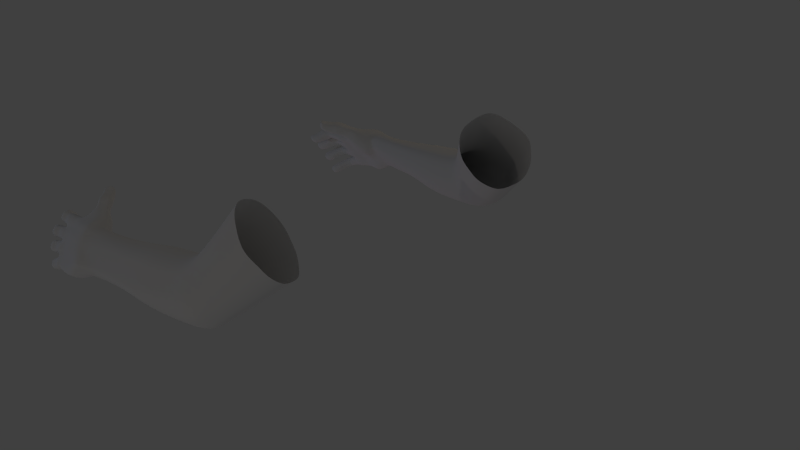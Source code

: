 # Source: FPS_arms.blend.blend  (saved by Blender 2.74.0; exported with 4.5.12 LTS)
import bpy
from mathutils import Matrix  # noqa: F401  (used for matrix-valued properties, if any)

bpy.ops.wm.read_factory_settings(use_empty=True)
scene = bpy.context.scene
scene.name = 'Scene'

# ---- collections
col_collection_1 = bpy.data.collections.new('Collection 1'); scene.collection.children.link(col_collection_1)

# ---- world
world_world = bpy.data.worlds.new('World'); scene.world = world_world
world_world.color = (0.05088, 0.05088, 0.05088)
world_world.use_sun_shadow = False
world_world.sun_shadow_jitter_overblur = 0.0
world_world.cycles.sampling_method = 'MANUAL'
world_world.cycles.sample_map_resolution = 256

# ---- cameras
cam_camera = bpy.data.cameras.new('Camera')
cam_camera.clip_end = 100.0
cam_camera.lens = 35.0
cam_camera.sensor_width = 32.0
cam_camera.sensor_height = 18.0
cam_camera.ortho_scale = 7.314
cam_camera.dof.focus_distance = 0.0
cam_camera.dof.aperture_fstop = 128.0

# ---- lights
light_lamp_005 = bpy.data.lights.new('Lamp.005', 'POINT')
light_lamp_005.color = (1.0, 0.8903, 0.8085)
light_lamp_005.transmission_factor = 0.0
light_lamp_005.cutoff_distance = 30.0
light_lamp_005.energy = 100.0
light_lamp_005.shadow_buffer_clip_start = 1.001
light_lamp_005.shadow_soft_size = 0.1
light_lamp_005.shadow_maximum_resolution = 0.006
light_lamp_005.use_absolute_resolution = True
light_lamp_005.cycles.use_multiple_importance_sampling = False
light_lamp_004 = bpy.data.lights.new('Lamp.004', 'POINT')
light_lamp_004.color = (0.3911, 0.5704, 1.0)
light_lamp_004.transmission_factor = 0.0
light_lamp_004.cutoff_distance = 30.0
light_lamp_004.energy = 100.0
light_lamp_004.shadow_buffer_clip_start = 1.001
light_lamp_004.shadow_soft_size = 0.1
light_lamp_004.shadow_maximum_resolution = 0.006
light_lamp_004.use_absolute_resolution = True
light_lamp_004.cycles.use_multiple_importance_sampling = False
light_lamp_003 = bpy.data.lights.new('Lamp.003', 'POINT')
light_lamp_003.transmission_factor = 0.0
light_lamp_003.cutoff_distance = 30.0
light_lamp_003.energy = 100.0
light_lamp_003.shadow_buffer_clip_start = 1.001
light_lamp_003.shadow_soft_size = 0.1
light_lamp_003.shadow_maximum_resolution = 0.006
light_lamp_003.use_absolute_resolution = True
light_lamp_003.cycles.use_multiple_importance_sampling = False
light_lamp_002 = bpy.data.lights.new('Lamp.002', 'POINT')
light_lamp_002.color = (1.0, 0.4125, 0.7187)
light_lamp_002.transmission_factor = 0.0
light_lamp_002.cutoff_distance = 30.0
light_lamp_002.energy = 100.0
light_lamp_002.shadow_buffer_clip_start = 1.001
light_lamp_002.shadow_soft_size = 0.1
light_lamp_002.shadow_maximum_resolution = 0.006
light_lamp_002.use_absolute_resolution = True
light_lamp_002.cycles.use_multiple_importance_sampling = False
light_lamp_001 = bpy.data.lights.new('Lamp.001', 'POINT')
light_lamp_001.color = (1.0, 0.7322, 0.402)
light_lamp_001.transmission_factor = 0.0
light_lamp_001.cutoff_distance = 30.0
light_lamp_001.energy = 100.0
light_lamp_001.shadow_buffer_clip_start = 1.001
light_lamp_001.shadow_soft_size = 0.1
light_lamp_001.shadow_maximum_resolution = 0.006
light_lamp_001.use_absolute_resolution = True
light_lamp_001.cycles.use_multiple_importance_sampling = False
light_lamp = bpy.data.lights.new('Lamp', 'POINT')
light_lamp.color = (1.0, 0.8903, 0.8085)
light_lamp.transmission_factor = 0.0
light_lamp.cutoff_distance = 30.0
light_lamp.energy = 100.0
light_lamp.shadow_buffer_clip_start = 1.001
light_lamp.shadow_soft_size = 0.1
light_lamp.shadow_maximum_resolution = 0.006
light_lamp.use_absolute_resolution = True
light_lamp.cycles.use_multiple_importance_sampling = False

# ---- meshes
me_cube_002 = bpy.data.meshes.new('Cube.002')
me_cube_002.from_pydata([(-26.07, 9.231, -17.37), (-26.7, 9.163, -16.6), (-27.6, 8.656, -16.7), (-28.02, 7.005, -17.2), (-25.81, 8.72, -17.37), (-26.4, 8.427, -16.71), (-27.85, 7.836, -16.73), (-26.02, 6.345, -18.46), (-26.36, 5.832, -17.86), (-26.88, 5.561, -17.65), (-27.62, 5.761, -17.94), (-2.208, 19.15, -11.55), (-2.435, 17.98, -12.19), (-2.674, 16.94, -13.12), (-2.967, 15.49, -14.25), (-3.119, 18.13, -24.95), (-3.264, 15.88, -22.93), (-3.722, 13.71, -19.87), (-3.298, 14.37, -16.39), (-1.475, 23.2, -11.15), (-1.732, 21.81, -11.03), (-1.975, 20.46, -11.21), (-1.262, 24.99, -12.54), (-1.06, 26.92, -14.41), (-1.211, 27.42, -17.6), (-2.535, 22.53, -23.96), (-1.696, 26.47, -21.98), (-2.822, 21.02, -24.52), (-2.19, 24.36, -23.29), (-1.299, 26.97, -19.15), (-8.222, 22.84, -10.31), (-8.273, 21.76, -10.9), (-8.336, 20.79, -11.72), (-8.39, 19.71, -12.54), (-8.345, 21.71, -20.38), (-8.328, 19.89, -18.99), (-8.547, 17.65, -17.01), (-8.467, 18.71, -14.21), (-8.016, 26.57, -9.73), (-8.102, 25.29, -9.724), (-8.167, 24.05, -9.96), (-7.955, 28.17, -10.74), (-7.898, 29.89, -12.13), (-7.946, 30.25, -14.67), (-8.328, 25.57, -20.12), (-8.085, 29.25, -18.27), (-8.401, 24.18, -20.67), (-8.244, 27.26, -19.47), (-7.912, 29.83, -15.94), (-9.797, 23.63, -9.716), (-9.848, 22.55, -10.31), (-9.911, 21.57, -11.12), (-9.965, 20.49, -11.95), (-9.92, 22.49, -19.78), (-9.903, 20.67, -18.39), (-10.12, 18.44, -16.42), (-10.04, 19.49, -13.62), (-9.59, 27.35, -9.135), (-9.677, 26.07, -9.129), (-9.742, 24.84, -9.365), (-9.529, 28.95, -10.14), (-9.472, 30.67, -11.53), (-9.521, 31.03, -14.08), (-9.903, 26.36, -19.53), (-9.66, 30.03, -17.68), (-9.976, 24.96, -20.07), (-9.819, 28.05, -18.87), (-9.755, 31.45, -15.36), (-12.14, 22.02, -10.18), (-12.05, 21.04, -10.75), (-11.97, 20.15, -11.53), (-11.87, 19.17, -12.32), (-11.74, 21.23, -19.58), (-11.58, 19.54, -18.31), (-11.62, 17.36, -16.53), (-11.77, 18.27, -13.9), (-12.38, 25.48, -9.565), (-12.32, 24.28, -9.587), (-12.24, 23.13, -9.832), (-12.46, 26.99, -10.47), (-12.54, 28.62, -11.74), (-12.52, 29.0, -14.11), (-12.16, 24.75, -19.29), (-12.4, 28.14, -17.49), (-12.05, 23.47, -19.82), (-12.29, 26.31, -18.65), (-12.4, 28.67, -15.29), (-16.14, 19.09, -11.52), (-15.9, 18.11, -11.72), (-15.69, 17.33, -12.44), (-15.46, 16.58, -13.47), (-15.24, 18.64, -20.3), (-14.96, 17.12, -19.07), (-14.83, 15.07, -17.38), (-15.19, 15.82, -14.93), (-16.79, 22.17, -10.99), (-16.58, 20.98, -10.69), (-16.36, 19.96, -10.9), (-16.99, 23.55, -11.86), (-17.19, 25.04, -13.08), (-17.11, 25.44, -15.31), (-16.04, 21.74, -20.12), (-16.75, 24.74, -18.48), (-15.77, 20.6, -20.6), (-16.37, 23.11, -19.54), (-16.97, 25.64, -17.68), (-24.68, 12.62, -16.48), (-25.47, 16.24, -15.28), (-24.77, 13.09, -16.29), (-25.64, 17.49, -16.77), (-25.36, 15.49, -15.54), (-24.58, 11.95, -16.75), (-24.97, 14.39, -21.06), (-25.45, 15.4, -20.43), (-24.19, 12.28, -21.41), (-24.77, 13.52, -21.43), (-25.2, 16.93, -19.87), (-25.54, 17.51, -19.36), (-25.62, 17.57, -18.02), (-25.25, 14.73, -15.8), (-25.12, 13.92, -15.91), (-24.5, 11.38, -17.27), (-24.4, 10.65, -17.36), (-23.95, 9.672, -19.9), (-23.82, 11.16, -21.29), (-18.99, 17.16, -13.32), (-18.81, 16.45, -13.74), (-18.65, 15.81, -14.3), (-18.48, 15.18, -15.11), (-18.53, 16.58, -20.44), (-18.25, 15.42, -19.49), (-18.07, 13.85, -18.18), (-18.3, 14.52, -16.26), (-19.55, 19.71, -13.12), (-19.36, 18.77, -12.9), (-19.18, 17.95, -13.07), (-19.76, 20.77, -13.79), (-19.97, 21.91, -14.72), (-19.98, 22.15, -16.46), (-19.21, 19.04, -20.24), (-19.76, 21.48, -18.93), (-18.99, 18.12, -20.63), (-19.47, 20.15, -19.77), (-19.93, 22.23, -18.3), (-22.38, 14.78, -14.94), (-22.52, 13.92, -15.3), (-22.21, 13.46, -15.68), (-21.98, 12.93, -16.3), (-22.54, 13.5, -21.0), (-22.24, 12.43, -20.09), (-22.23, 11.17, -19.53), (-21.93, 12.2, -17.24), (-22.97, 17.11, -14.46), (-22.63, 16.46, -14.5), (-22.44, 15.69, -14.65), (-23.58, 17.5, -14.55), (-23.93, 18.6, -16.13), (-23.92, 18.73, -17.52), (-23.23, 15.68, -20.72), (-23.72, 18.0, -19.54), (-23.04, 14.83, -21.08), (-23.48, 16.72, -20.29), (-23.86, 18.72, -18.99), (-25.86, 12.42, -16.82), (-25.77, 11.97, -17.08), (-25.44, 11.49, -17.25), (-25.37, 10.87, -17.68), (-25.21, 11.56, -21.75), (-24.93, 10.89, -21.85), (-24.88, 8.358, -19.98), (-25.28, 10.13, -17.8), (-26.44, 14.79, -15.99), (-26.34, 14.02, -16.25), (-26.24, 13.28, -16.58), (-26.54, 15.57, -15.73), (-26.7, 16.8, -17.17), (-26.67, 16.87, -18.39), (-26.05, 13.63, -21.4), (-26.58, 16.23, -20.98), (-25.85, 12.76, -21.76), (-26.29, 13.96, -21.23), (-26.71, 17.34, -20.09), (-26.19, 12.14, -16.84), (-26.09, 11.66, -17.08), (-25.76, 11.19, -17.35), (-25.65, 10.49, -17.61), (-25.93, 11.04, -22.35), (-25.6, 10.37, -22.49), (-25.25, 7.825, -20.22), (-25.53, 9.747, -17.78), (-26.75, 14.69, -15.98), (-26.64, 13.87, -16.22), (-26.56, 13.03, -16.45), (-26.7, 12.13, -16.92), (-26.61, 11.26, -17.17), (-25.86, 10.81, -17.54), (-25.87, 9.822, -17.89), (-28.3, 14.24, -14.81), (-28.12, 13.44, -14.98), (-27.95, 12.72, -15.71), (-27.88, 12.11, -16.25), (-27.69, 11.31, -16.42), (-27.51, 10.51, -16.6), (-26.95, 10.39, -16.44), (-29.17, 13.56, -15.02), (-28.97, 12.79, -15.2), (-28.77, 12.09, -15.93), (-28.68, 11.52, -16.46), (-28.47, 10.75, -16.64), (-28.27, 9.978, -16.81), (-27.95, 9.362, -16.78), (-26.86, 15.51, -15.74), (-28.48, 15.04, -14.63), (-27.23, 16.7, -17.38), (-28.89, 16.35, -16.63), (-27.34, 16.68, -18.72), (-28.97, 16.46, -17.72), (-26.3, 11.02, -22.46), (-26.87, 13.12, -21.88), (-27.29, 15.69, -20.7), (-25.75, 9.747, -22.85), (-26.67, 12.19, -22.26), (-27.12, 14.23, -21.43), (-27.39, 16.53, -20.17), (-26.16, 4.469, -19.96), (-26.59, 4.093, -18.9), (-27.16, 3.855, -18.33), (-27.67, 4.486, -19.06), (-27.98, 4.28, -19.39), (-27.92, 4.007, -20.52), (-27.63, 4.355, -21.46), (-25.88, 7.109, -21.37), (-25.51, 6.767, -20.44), (-28.28, 7.099, -17.73), (-25.52, 9.123, -17.9), (-28.22, 7.699, -16.92), (-25.77, 6.023, -19.0), (-26.3, 5.327, -18.14), (-26.64, 3.338, -19.38), (-27.04, 4.887, -18.02), (-27.18, 3.036, -18.54), (-26.8, 3.373, -21.14), (-26.29, 3.732, -20.47), (-26.76, 2.435, -19.46), (-27.81, 2.957, -20.91), (-26.88, 2.726, -21.16), (-27.68, 2.666, -19.23), (-28.11, 2.882, -19.83), (-27.25, 2.45, -18.63), (-27.33, 2.941, -21.74), (-26.46, 2.509, -20.54), (-26.87, 1.322, -19.32), (-27.82, 1.882, -19.18), (-27.35, 1.649, -18.53), (-27.58, 1.585, -21.85), (-28.29, 2.116, -19.83), (-28.06, 1.914, -20.97), (-27.04, 1.315, -21.27), (-26.79, 1.833, -19.43), (-27.93, 2.399, -21.0), (-26.92, 2.149, -21.28), (-27.79, 2.084, -19.18), (-28.26, 2.319, -19.83), (-27.31, 1.849, -18.53), (-27.4, 2.383, -21.9), (-26.46, 1.913, -20.6), (-27.6, -0.8504, -20.68), (-27.4, -1.144, -19.88), (-28.1, -0.7954, -20.85), (-27.83, -2.725, -20.79), (-28.26, -2.061, -20.91), (-27.56, -2.409, -19.94), (-26.59, 1.095, -20.49), (-26.99, 0.8361, -19.29), (-28.13, 1.403, -20.86), (-27.34, 0.1702, -20.96), (-27.86, 1.683, -19.14), (-28.33, 1.918, -19.79), (-27.39, 1.448, -18.49), (-27.74, 0.7907, -21.65), (-26.8, 0.3214, -20.35), (-27.41, -0.7688, -19.07), (-28.43, -0.2614, -20.48), (-28.27, -0.07092, -18.78), (-27.57, -0.9406, -20.8), (-27.31, -1.292, -20.11), (-28.03, -0.933, -21.11), (-27.74, -0.4214, -18.51), (-28.58, -0.001187, -19.67), (-28.23, -2.555, -19.76), (-27.13, 0.2375, -19.4), (-28.15, 0.7449, -20.81), (-27.62, -2.451, -19.17), (-28.64, -1.943, -20.58), (-27.48, -0.2151, -20.74), (-28.1, 0.5931, -18.95), (-28.45, -1.569, -18.87), (-27.94, -2.477, -20.38), (-28.52, 0.8032, -19.53), (-27.68, 0.383, -18.37), (-27.81, 0.3693, -21.43), (-26.96, -0.05095, -20.27), (-28.76, -1.496, -19.76), (-27.92, -1.916, -18.6), (-28.4, -2.131, -20.88), (-27.55, -2.551, -19.71), (-28.0, 9.512, -22.13), (-28.3, 11.7, -21.37), (-28.62, 14.33, -19.96), (-27.81, 8.64, -22.56), (-28.21, 10.79, -22.07), (-28.49, 12.94, -21.02), (-28.87, 15.74, -19.33), (-27.49, 4.174, -21.67), (-27.93, 3.726, -20.64), (-28.04, 3.73, -19.54), (-27.65, 3.78, -19.15), (-27.94, 6.101, -21.7), (-28.13, 4.923, -21.33), (-28.08, 4.782, -20.39), (-28.05, 5.397, -19.0), (-28.13, 5.401, -18.89), (-30.71, 14.78, -16.37), (-30.44, 11.19, -16.53), (-30.32, 10.26, -16.89), (-30.32, 12.92, -19.36), (-30.23, 9.474, -17.22), (-30.34, 8.323, -17.51), (-29.65, 5.367, -18.6), (-30.61, 13.7, -15.22), (-29.92, 9.171, -21.57), (-29.31, 5.439, -21.89), (-30.6, 12.45, -15.83), (-30.55, 11.85, -16.27), (-29.9, 5.995, -18.55), (-29.52, 4.594, -19.27), (-29.14, 5.002, -20.84), (-30.23, 7.421, -18.08), (-30.08, 6.64, -18.39), (-30.01, 10.13, -20.84), (-30.2, 11.43, -20.46), (-29.61, 6.615, -21.94), (-29.72, 7.806, -21.63), (-30.59, 14.29, -18.55), (-30.86, 15.14, -17.37), (-29.16, 8.23, -21.77), (-29.31, 10.77, -21.18), (-29.38, 13.71, -19.57), (-28.95, 7.257, -22.07), (-29.3, 9.731, -21.89), (-29.41, 12.16, -20.82), (-29.53, 15.33, -18.74), (-28.6, 6.081, -22.03), (-29.72, 15.89, -17.69), (-28.42, 5.643, -20.99), (-29.66, 15.79, -16.57), (-28.53, 5.372, -19.26), (-29.37, 14.33, -14.85), (-29.02, 6.663, -18.33), (-29.24, 9.287, -17.54), (-29.17, 7.451, -18.21), (-29.43, 11.99, -16.44), (-29.33, 10.08, -17.21), (-29.41, 12.76, -16.17), (-28.66, 6.121, -18.57), (-29.23, 8.213, -17.93), (-29.37, 11.04, -16.64), (-29.32, 13.36, -15.16), (-30.45, 7.176, -21.34), (-30.87, 9.295, -20.32), (-31.37, 11.9, -18.82), (-30.3, 6.167, -22.05), (-30.8, 8.513, -21.51), (-31.2, 10.57, -20.18), (-31.8, 13.25, -18.39), (-29.87, 5.073, -21.82), (-31.95, 13.96, -17.3), (-29.62, 4.706, -20.8), (-31.76, 13.69, -16.45), (-29.67, 4.474, -19.19), (-31.09, 13.24, -15.35), (-30.04, 5.976, -18.63), (-30.51, 8.508, -17.29), (-30.19, 6.208, -18.47), (-30.77, 10.95, -16.31), (-30.39, 8.946, -17.4), (-30.72, 11.43, -16.25), (-29.77, 5.398, -18.76), (-30.27, 7.429, -18.12), (-30.53, 9.929, -16.72), (-30.74, 12.24, -15.79), (-30.38, 3.828, -18.81), (-32.18, 11.92, -15.02), (-30.72, 5.418, -18.37), (-31.41, 7.646, -17.32), (-30.89, 5.644, -18.22), (-31.89, 10.01, -16.29), (-31.42, 7.916, -17.13), (-31.85, 10.2, -15.95), (-30.55, 4.616, -18.44), (-31.26, 6.481, -17.59), (-31.69, 8.807, -16.39), (-31.96, 10.92, -15.44), (-30.94, 6.696, -21.17), (-31.58, 6.011, -21.21), (-31.43, 9.001, -20.3), (-32.15, 8.296, -20.18), (-32.71, 10.71, -18.89), (-32.02, 11.19, -18.85), (-30.37, 4.442, -21.88), (-30.14, 4.024, -20.89), (-32.58, 12.85, -17.21), (-32.46, 12.62, -16.28), (-30.53, 5.916, -22.07), (-31.03, 8.262, -21.52), (-31.49, 10.5, -20.35), (-32.18, 12.76, -18.6), (-31.38, 3.462, -21.89), (-32.06, 5.166, -20.02), (-31.35, 2.766, -19.31), (-31.3, 2.921, -20.66), (-31.98, 4.625, -18.78), (-31.66, 3.696, -19.04), (-32.01, 5.321, -21.37), (-31.94, 4.206, -21.68), (-32.19, 5.962, -21.35), (-32.74, 7.529, -19.17), (-32.24, 4.838, -18.79), (-32.16, 5.2, -20.16), (-32.72, 6.767, -17.98), (-32.48, 5.802, -18.39), (-32.67, 7.89, -20.54), (-32.67, 6.746, -21.0), (-32.73, 8.075, -20.08), (-33.17, 9.842, -17.95), (-32.67, 7.15, -17.46), (-32.65, 7.403, -18.85), (-33.1, 9.17, -16.72), (-32.89, 8.16, -17.09), (-33.15, 10.1, -19.34), (-33.19, 8.902, -19.76), (-33.26, 10.81, -18.49), (-33.31, 12.05, -16.08), (-32.92, 9.45, -16.38), (-33.07, 9.949, -17.56), (-33.12, 11.19, -15.15), (-33.02, 10.32, -15.77), (-33.46, 12.55, -17.27), (-33.61, 11.5, -17.93), (-31.88, 2.478, -20.82), (-31.95, 2.999, -22.06), (-32.48, 3.968, -19.0), (-32.2, 3.136, -19.24), (-32.56, 4.489, -20.25), (-32.52, 4.664, -21.59), (-32.24, 3.839, -21.86), (-31.92, 2.303, -19.48), (-32.52, 1.701, -20.74), (-32.59, 2.65, -19.46), (-32.46, 1.676, -19.54), (-33.1, 3.831, -21.53), (-32.87, 3.448, -19.23), (-33.04, 3.805, -20.34), (-33.08, 2.691, -21.57), (-32.56, 2.234, -21.99), (-30.89, 3.269, -20.56), (-31.29, 4.978, -22.1), (-31.27, 4.106, -18.93), (-31.56, 4.889, -18.78), (-30.94, 3.125, -19.21), (-31.64, 5.784, -21.24), (-32.3, 2.025, -20.95), (-32.99, 4.036, -20.37), (-32.71, 3.426, -22.3), (-32.63, 2.683, -19.37), (-32.91, 3.515, -19.13), (-32.35, 1.85, -19.6), (-32.95, 4.211, -21.72), (-30.98, 3.821, -21.8), (-32.82, 1.359, -20.53), (-33.44, 3.187, -20.01), (-33.37, 2.277, -21.28), (-32.89, 2.269, -19.29), (-33.14, 3.026, -19.08), (-32.63, 1.512, -19.51), (-33.62, 3.034, -21.04), (-33.11, 1.52, -21.47), (-33.19, 0.6204, -20.09), (-33.18, 1.822, -18.92), (-32.91, 1.003, -19.15), (-34.22, 2.344, -20.48), (-33.46, 2.64, -18.68), (-33.9, 2.695, -19.5), (-33.96, 1.47, -20.82), (-32.38, 2.546, -22.19), (-33.03, 0.9486, -20.35), (-33.7, 2.934, -19.79), (-33.63, 1.946, -21.16), (-33.1, 1.937, -19.01), (-33.38, 2.759, -18.77), (-32.83, 1.115, -19.24), (-33.9, 2.768, -20.9), (-33.35, 1.124, -21.37), (-34.81, 0.07169, -19.31), (-34.42, -0.4341, -19.15), (-34.84, 0.7869, -18.8), (-35.44, -0.832, -18.7), (-35.36, 0.06309, -18.35), (-34.95, -1.158, -18.7), (-33.63, 0.6264, -20.97), (-33.39, 0.3813, -19.8), (-34.06, 2.367, -19.24), (-34.34, 0.8198, -20.04), (-33.25, 1.708, -18.8), (-33.53, 2.53, -18.57), (-32.97, 0.886, -19.04), (-34.47, 1.862, -20.0), (-33.91, 0.2177, -20.47), (-33.99, -0.4448, -18.81), (-34.6, 1.333, -18.3), (-33.85, 0.7109, -17.72), (-34.78, 0.1406, -19.43), (-34.56, -0.5711, -19.35), (-35.01, 0.7711, -18.97), (-33.74, -0.1094, -18.19), (-34.24, 1.363, -17.77), (-35.1, -0.7212, -17.72), (-33.68, 0.1258, -19.55), (-34.28, 1.903, -19.04), (-34.69, -1.407, -18.23), (-35.29, 0.3703, -17.73), (-34.43, 0.6025, -19.66), (-33.64, 1.088, -18.16), (-34.48, -0.1463, -17.21), (-35.34, -0.6914, -18.41), (-33.89, 1.824, -17.95), (-33.39, 0.3521, -18.37), (-34.56, 1.551, -19.71), (-34.06, 0.07896, -20.13), (-34.86, 0.5076, -17.26), (-34.36, -0.9644, -17.68), (-35.41, 0.13, -18.14), (-34.91, -1.342, -18.56), (-32.83, 4.938, -20.31), (-32.84, 5.679, -21.52), (-33.32, 6.283, -18.23), (-33.11, 5.419, -18.59), (-33.34, 7.024, -19.43), (-33.27, 7.407, -20.79), (-33.06, 6.555, -21.18), (-32.9, 4.555, -18.96), (-33.45, 4.464, -20.39), (-33.6, 5.062, -18.83), (-33.39, 4.234, -19.18), (-34.0, 6.694, -20.76), (-33.81, 5.89, -18.48), (-33.94, 6.464, -19.54), (-34.08, 5.542, -20.92), (-33.59, 5.037, -21.46), (-31.7, 5.546, -19.97), (-31.99, 7.514, -21.38), (-32.04, 6.121, -18.27), (-32.21, 7.125, -17.64), (-31.75, 5.138, -18.71), (-32.24, 8.263, -20.39), (-33.31, 4.589, -20.45), (-33.83, 6.675, -19.56), (-33.58, 6.306, -21.62), (-33.59, 5.07, -18.73), (-33.81, 5.934, -18.36), (-33.38, 4.206, -19.09), (-33.76, 7.058, -20.92), (-31.73, 6.226, -21.25), (-33.94, 3.972, -20.04), (-34.41, 5.869, -19.24), (-34.42, 5.136, -20.64), (-33.94, 4.71, -18.67), (-34.13, 5.496, -18.33), (-33.74, 3.924, -19.0), (-34.61, 5.917, -20.28), (-34.22, 4.346, -20.95), (-34.41, 3.233, -19.63), (-34.29, 4.26, -18.3), (-34.08, 3.411, -18.66), (-35.3, 5.254, -19.72), (-34.5, 5.109, -17.94), (-34.94, 5.385, -18.72), (-35.12, 4.37, -20.2), (-33.33, 5.33, -21.65), (-34.2, 3.573, -19.88), (-34.71, 5.633, -19.01), (-34.72, 4.837, -20.53), (-34.2, 4.374, -18.39), (-34.41, 5.227, -18.03), (-33.99, 3.521, -18.75), (-34.93, 5.685, -20.14), (-34.51, 3.979, -20.86), (-36.13, 2.891, -18.72), (-35.79, 2.273, -18.65), (-36.1, 3.54, -18.12), (-36.88, 2.011, -18.12), (-36.71, 2.845, -17.68), (-36.4, 1.578, -18.22), (-34.85, 3.471, -20.48), (-34.63, 2.985, -19.34), (-35.14, 5.045, -18.47), (-35.57, 3.666, -19.43), (-34.38, 4.142, -18.19), (-34.59, 4.995, -17.83), (-34.16, 3.289, -18.55), (-35.61, 4.742, -19.26), (-35.19, 3.036, -19.98), (-35.35, 2.118, -18.36), (-35.8, 3.963, -17.58), (-35.1, 3.085, -17.13), (-36.21, 2.865, -18.8), (-35.92, 2.224, -18.85), (-36.24, 3.53, -18.3), (-35.06, 2.307, -17.72), (-35.44, 3.835, -17.07), (-36.53, 1.896, -17.15), (-34.96, 2.748, -19.08), (-35.42, 4.593, -18.3), (-36.16, 1.198, -17.8), (-36.62, 3.042, -17.02), (-35.69, 3.406, -19.06), (-34.84, 3.492, -17.56), (-35.83, 2.267, -16.64), (-36.65, 2.047, -17.85), (-35.02, 4.255, -17.24), (-34.65, 2.728, -17.89), (-35.73, 4.4, -18.99), (-35.36, 2.873, -19.64), (-36.17, 3.017, -16.58), (-35.79, 1.489, -17.22), (-36.76, 2.889, -17.45), (-36.38, 1.362, -18.1), (-33.31, 7.192, -18.9), (-33.38, 7.842, -20.14), (-33.71, 8.729, -16.86), (-33.52, 7.823, -17.19), (-33.78, 9.379, -18.1), (-33.76, 9.654, -19.47), (-33.57, 8.758, -19.84), (-33.33, 6.917, -17.52), (-33.92, 6.795, -18.85), (-34.0, 7.522, -17.32), (-33.82, 6.653, -17.63), (-34.47, 9.034, -19.3), (-34.19, 8.39, -17.0), (-34.37, 8.892, -18.08), (-34.57, 7.878, -19.39), (-34.1, 7.297, -19.93), (-32.25, 7.773, -18.92), (-32.51, 9.729, -20.16), (-32.44, 8.459, -17.03), (-32.68, 9.51, -16.63), (-32.2, 7.399, -17.43), (-32.72, 10.45, -19.25), (-33.8, 6.868, -18.97), (-34.26, 9.055, -18.16), (-34.11, 8.513, -20.22), (-34.0, 7.499, -17.26), (-34.06, 8.581, -17.07), (-33.81, 6.593, -17.59), (-34.25, 9.33, -19.54), (-32.26, 8.317, -20.04), (-34.4, 6.366, -18.43), (-34.82, 8.355, -17.7), (-34.9, 7.518, -19.05), (-34.33, 7.207, -17.1), (-34.51, 8.03, -16.8), (-34.16, 6.383, -17.41), (-35.07, 8.339, -18.72), (-34.71, 6.691, -19.33), (-34.86, 5.762, -17.91), (-34.67, 6.81, -16.68), (-34.5, 5.974, -16.99), (-35.71, 7.71, -18.09), (-34.85, 7.646, -16.38), (-35.31, 7.88, -17.14), (-35.57, 6.836, -18.5), (-33.86, 7.518, -20.21), (-34.67, 6.066, -18.2), (-35.1, 8.094, -17.46), (-35.19, 7.252, -18.89), (-34.58, 6.912, -16.78), (-34.76, 7.752, -16.48), (-34.41, 6.072, -17.09), (-35.36, 8.088, -18.56), (-35.01, 6.409, -19.18), (-36.52, 5.543, -16.85), (-36.18, 4.907, -16.78), (-36.46, 6.235, -16.29), (-37.24, 4.764, -16.14), (-37.05, 5.617, -15.76), (-36.77, 4.289, -16.25), (-35.34, 5.956, -18.73), (-35.07, 5.548, -17.59), (-35.5, 7.575, -16.85), (-35.99, 6.219, -17.66), (-34.75, 6.706, -16.56), (-34.93, 7.546, -16.25), (-34.57, 5.867, -16.86), (-36.0, 7.256, -17.57), (-35.65, 5.577, -18.18), (-35.73, 4.743, -16.52), (-36.14, 6.677, -15.81), (-35.43, 5.784, -15.38), (-36.53, 5.553, -17.06), (-36.31, 4.656, -17.16), (-36.59, 6.184, -16.39), (-35.42, 4.96, -15.92), (-35.76, 6.561, -15.33), (-36.85, 4.697, -15.2), (-35.38, 5.289, -17.31), (-35.79, 7.223, -16.6), (-36.52, 3.924, -15.83), (-36.93, 5.858, -15.12), (-36.1, 6.001, -17.27), (-35.18, 6.138, -15.85), (-36.14, 5.056, -14.78), (-36.99, 4.867, -16.06), (-35.35, 6.939, -15.56), (-35.01, 5.337, -16.15), (-36.13, 7.002, -17.25), (-35.79, 5.4, -17.84), (-36.46, 5.834, -14.72), (-36.12, 4.232, -15.31), (-37.09, 5.683, -15.54), (-36.75, 4.081, -16.13), (-33.75, 9.812, -17.27), (-33.94, 10.65, -18.22), (-33.77, 10.84, -15.01), (-33.68, 10.06, -15.56), (-33.96, 11.68, -15.96), (-34.11, 12.2, -17.13), (-34.03, 11.44, -17.69), (-33.6, 9.292, -16.1), (-34.26, 9.479, -16.97), (-34.1, 9.845, -15.45), (-34.02, 9.105, -15.97), (-34.71, 11.64, -16.71), (-34.19, 10.59, -14.93), (-34.47, 11.27, -15.71), (-34.86, 10.61, -16.95), (-34.54, 10.16, -17.75), (-32.73, 10.15, -17.77), (-32.97, 12.28, -16.12), (-33.06, 12.31, -18.41), (-32.67, 10.51, -15.85), (-32.77, 11.42, -15.2), (-32.68, 9.713, -16.38), (-33.11, 12.78, -17.32), (-34.21, 9.562, -17.17), (-34.42, 11.43, -15.85), (-34.57, 11.33, -17.83), (-34.14, 9.815, -15.45), (-34.23, 10.59, -14.91), (-34.06, 9.043, -16.0), (-34.57, 11.95, -17.02), (-32.91, 10.96, -18.6), (-34.66, 9.038, -16.46), (-34.85, 10.73, -15.26), (-35.13, 10.24, -16.57), (-34.39, 9.538, -15.17), (-34.47, 10.24, -14.68), (-34.31, 8.836, -15.67), (-35.2, 10.93, -16.06), (-35.04, 9.53, -17.05), (-35.04, 8.427, -15.91), (-34.66, 9.137, -14.71), (-34.59, 8.433, -15.22), (-35.71, 10.25, -15.31), (-34.73, 9.841, -14.2), (-35.23, 10.21, -14.62), (-35.69, 9.535, -15.91), (-34.4, 10.4, -18.11), (-34.89, 8.746, -16.2), (-35.07, 10.45, -14.96), (-35.38, 9.963, -16.36), (-34.59, 9.243, -14.82), (-34.66, 9.95, -14.31), (-34.52, 8.536, -15.34), (-35.45, 10.66, -15.82), (-35.3, 9.249, -16.85), (-36.4, 8.119, -14.25), (-36.11, 7.503, -14.45), (-36.24, 8.635, -13.66), (-36.99, 7.317, -13.43), (-36.73, 8.008, -13.03), (-36.6, 6.876, -13.83), (-35.56, 8.775, -16.39), (-35.2, 8.186, -15.57), (-35.38, 9.892, -14.33), (-35.99, 8.844, -15.09), (-34.72, 9.024, -14.58), (-34.79, 9.73, -14.07), (-34.65, 8.317, -15.1), (-35.93, 9.76, -14.8), (-35.79, 8.347, -15.83), (-35.68, 7.272, -14.46), (-35.87, 8.921, -13.3), (-35.22, 7.976, -13.4), (-36.47, 8.194, -14.48), (-36.27, 7.471, -14.65), (-36.33, 8.732, -13.82), (-35.31, 7.332, -14.04), (-35.47, 8.697, -13.07), (-36.52, 7.045, -12.79), (-35.44, 7.902, -15.22), (-35.63, 9.551, -14.06), (-36.34, 6.445, -13.64), (-36.53, 8.094, -12.48), (-36.05, 8.588, -14.72), (-35.04, 8.376, -13.88), (-23.83, -44.62, 24.98), (-23.77, -44.12, 26.59), (-23.43, -43.59, 24.61), (-23.37, -43.09, 26.22), (-22.52, -45.59, 25.12), (-22.46, -45.09, 26.73), (-22.18, -43.73, 24.5), (-22.12, -43.23, 26.11), (-23.88, -44.51, 25.81), (-23.31, -43.05, 25.31), (-22.15, -43.48, 25.3), (-22.68, -45.17, 25.9), (-23.66, -43.66, 26.62), (-23.73, -44.27, 24.67), (-22.23, -44.33, 26.65), (-22.31, -44.94, 24.7), (-23.88, -43.79, 25.62), (-22.56, -43.24, 26.17), (-22.62, -43.74, 24.56), (-23.05, -44.69, 26.55), (-23.18, -45.18, 25.13), (-23.17, -45.32, 25.95), (-22.5, -43.2, 25.26), (-22.75, -43.83, 26.56), (-22.83, -44.44, 24.61), (-22.32, -45.84, 25.11), (-22.25, -45.28, 26.78), (-21.61, -44.14, 24.54), (-21.54, -43.58, 26.21), (-21.58, -43.86, 25.37), (-22.49, -45.46, 25.94), (-21.89, -44.37, 26.67), (-21.97, -45.05, 24.65), (-21.91, -46.16, 25.11), (-23.77, -44.73, 25.16), (-23.72, -44.31, 26.5), (-24.03, -44.81, 25.95), (-23.04, -44.46, 26.46), (-23.09, -44.87, 25.12), (-23.18, -45.04, 25.92), (-21.48, -46.36, 25.16), (-21.41, -45.8, 26.84), (-21.4, -44.25, 24.54), (-21.33, -43.68, 26.21), (-21.36, -43.96, 25.38), (-21.45, -46.1, 26.01), (-21.36, -44.68, 26.7), (-21.45, -45.36, 24.68), (-20.2, -46.72, 25.05), (-21.89, -45.97, 26.02), (-21.63, -44.51, 26.73), (-21.44, -43.64, 26.21), (-21.84, -45.57, 26.86), (-21.51, -44.2, 24.55), (-21.47, -43.92, 25.38), (-21.71, -45.22, 24.62), (-21.16, -46.32, 25.15), (-21.1, -45.8, 26.81), (-21.09, -44.37, 24.53), (-21.02, -43.85, 26.19), (-21.05, -44.11, 25.36), (-21.13, -46.08, 25.98), (-21.06, -44.77, 26.67), (-21.13, -45.4, 24.67), (-18.8, -45.8, 24.28), (-20.13, -46.15, 26.87), (-20.76, -44.44, 24.41), (-20.7, -43.87, 26.23), (-20.73, -44.15, 25.32), (-20.13, -46.76, 26.06), (-20.41, -44.95, 26.74), (-20.49, -45.64, 24.54), (-18.72, -45.13, 26.43), (-19.44, -43.55, 23.86), (-19.29, -42.85, 25.8), (-19.33, -43.18, 24.72), (-18.58, -45.94, 25.6), (-19.0, -43.92, 26.34), (-19.06, -44.82, 23.77), (-20.45, -46.52, 25.07), (-20.74, -46.2, 25.97), (-20.52, -44.85, 26.69), (-20.66, -43.85, 26.19), (-20.39, -45.98, 26.82), (-20.73, -44.39, 24.44), (-20.69, -44.12, 25.32), (-20.6, -45.51, 24.58), (-20.32, -44.12, 24.25), (-19.72, -46.15, 25.81), (-19.69, -45.84, 26.72), (-19.96, -44.64, 26.59), (-20.29, -43.84, 25.17), (-20.25, -43.55, 26.08), (-19.76, -46.41, 24.89), (-20.05, -45.32, 24.38), (-24.18, -46.47, 22.07), (-24.12, -46.49, 23.88), (-23.83, -45.2, 22.04), (-23.77, -45.22, 23.85), (-22.72, -47.18, 21.89), (-22.66, -47.2, 23.7), (-22.5, -45.01, 21.89), (-22.44, -45.03, 23.7), (-24.17, -46.75, 22.93), (-23.73, -44.87, 22.94), (-22.47, -45.02, 22.79), (-22.91, -47.06, 22.82), (-24.04, -46.01, 24.07), (-24.11, -45.99, 21.88), (-22.47, -46.35, 23.88), (-22.55, -46.33, 21.69), (-24.29, -45.85, 23.0), (-22.9, -45.17, 23.75), (-22.96, -45.15, 21.94), (-23.42, -46.8, 23.64), (-23.47, -47.01, 21.87), (-23.4, -47.24, 22.82), (-22.86, -44.8, 22.84), (-23.06, -45.95, 23.95), (-23.14, -45.92, 21.76), (-22.49, -47.36, 21.82), (-22.42, -47.38, 23.71), (-21.87, -45.27, 21.77), (-21.8, -45.29, 23.67), (-21.83, -45.28, 22.72), (-22.68, -47.32, 22.79), (-22.1, -46.34, 23.89), (-22.18, -46.31, 21.6), (-22.03, -47.58, 21.72), (-24.11, -46.62, 22.21), (-24.06, -46.64, 23.72), (-24.37, -47.03, 22.99), (-23.33, -46.61, 23.63), (-23.38, -46.59, 22.13), (-23.45, -47.05, 22.89), (-21.56, -47.71, 21.71), (-21.49, -47.73, 23.61), (-21.63, -45.33, 21.74), (-21.56, -45.35, 23.64), (-21.6, -45.34, 22.69), (-21.52, -47.74, 22.66), (-21.52, -46.54, 23.82), (-21.6, -46.51, 21.53), (-20.15, -47.64, 21.47), (-22.01, -47.72, 22.71), (-21.81, -46.44, 23.91), (-21.68, -45.33, 23.65), (-21.96, -47.61, 23.7), (-21.75, -45.31, 21.76), (-21.71, -45.32, 22.7), (-21.89, -46.41, 21.51), (-21.22, -47.59, 21.69), (-21.16, -47.61, 23.55), (-21.29, -45.4, 21.72), (-21.22, -45.42, 23.58), (-21.26, -45.41, 22.65), (-21.19, -47.63, 22.62), (-21.18, -46.52, 23.76), (-21.26, -46.5, 21.51), (-18.74, -46.09, 21.06), (-20.08, -47.66, 23.52), (-20.93, -45.25, 21.58), (-20.67, -45.29, 23.64), (-20.89, -45.27, 22.61), (-20.06, -48.0, 22.48), (-20.46, -46.47, 23.79), (-20.55, -46.44, 21.31), (-18.66, -46.11, 23.48), (-19.5, -43.7, 21.18), (-19.45, -43.73, 23.6), (-19.47, -43.71, 22.39), (-18.51, -46.6, 22.4), (-19.12, -45.06, 21.0), (-20.46, -47.6, 21.55), (-20.77, -47.66, 22.57), (-20.61, -46.48, 23.76), (-20.84, -45.33, 23.59), (-20.39, -47.63, 23.51), (-20.91, -45.31, 21.62), (-20.87, -45.32, 22.61), (-20.69, -46.45, 21.38), (-20.48, -44.78, 21.53), (-19.66, -47.2, 22.44), (-19.64, -47.19, 23.47), (-20.01, -46.0, 23.74), (-20.44, -44.79, 22.56), (-20.41, -44.8, 23.59), (-19.71, -47.16, 21.42), (-20.1, -45.97, 21.26), (-24.25, -47.46, 18.79), (-24.25, -47.46, 20.59), (-23.94, -46.17, 18.79), (-23.94, -46.17, 20.59), (-22.71, -47.99, 18.79), (-22.71, -47.99, 20.59), (-22.58, -45.81, 18.79), (-22.58, -45.81, 20.59), (-24.32, -47.59, 19.66), (-23.88, -45.82, 19.69), (-22.58, -45.81, 19.69), (-22.94, -47.88, 19.69), (-24.19, -46.98, 20.77), (-24.19, -46.98, 18.6), (-22.56, -47.13, 20.77), (-22.56, -47.13, 18.6), (-24.41, -46.86, 19.69), (-23.05, -46.01, 20.59), (-23.05, -46.01, 18.79), (-23.49, -47.77, 20.46), (-23.49, -47.77, 18.92), (-23.55, -48.08, 19.69), (-22.99, -45.65, 19.69), (-23.19, -46.8, 20.77), (-23.19, -46.8, 18.6), (-22.47, -48.14, 18.68), (-22.47, -48.14, 20.69), (-21.92, -45.99, 18.68), (-21.92, -45.99, 20.69), (-21.92, -45.99, 19.69), (-22.7, -48.12, 19.69), (-22.19, -47.06, 20.9), (-22.19, -47.07, 18.48), (-21.99, -48.3, 18.64), (-24.17, -47.61, 18.94), (-24.17, -47.61, 20.44), (-24.44, -48.04, 19.69), (-23.42, -47.48, 20.44), (-23.42, -47.49, 18.94), (-23.5, -47.94, 19.69), (-21.5, -48.37, 18.68), (-21.5, -48.37, 20.69), (-21.67, -46.02, 18.68), (-21.67, -46.02, 20.69), (-21.67, -46.02, 19.69), (-21.5, -48.39, 19.69), (-21.58, -47.19, 20.9), (-21.59, -47.19, 18.48), (-20.05, -48.09, 18.71), (-21.99, -48.42, 19.69), (-21.89, -47.13, 20.96), (-21.79, -46.02, 20.69), (-21.99, -48.3, 20.74), (-21.79, -46.02, 18.69), (-21.79, -46.02, 19.69), (-21.89, -47.13, 18.42), (-21.16, -48.21, 18.76), (-21.16, -48.21, 20.61), (-21.32, -46.05, 18.76), (-21.32, -46.05, 20.61), (-21.32, -46.05, 19.69), (-21.16, -48.24, 19.69), (-21.24, -47.13, 20.81), (-21.24, -47.13, 18.57), (-18.66, -46.36, 18.48), (-20.05, -48.08, 20.74), (-20.94, -45.82, 18.71), (-20.94, -45.82, 20.74), (-20.94, -45.82, 19.73), (-19.98, -48.43, 19.73), (-20.5, -46.95, 20.95), (-20.5, -46.96, 18.5), (-18.66, -46.36, 20.87), (-19.52, -44.08, 18.47), (-19.54, -43.85, 20.87), (-19.56, -44.09, 19.67), (-18.47, -46.87, 19.71), (-19.1, -45.16, 18.33), (-20.37, -48.13, 18.71), (-20.72, -48.21, 19.69), (-20.65, -47.02, 20.87), (-20.93, -45.91, 20.66), (-20.37, -48.13, 20.66), (-20.93, -45.91, 18.71), (-20.93, -45.91, 19.69), (-20.65, -47.02, 18.51), (-20.5, -45.3, 18.71), (-19.6, -47.59, 19.73), (-19.61, -47.56, 20.74), (-20.06, -46.43, 20.95), (-20.5, -45.3, 19.72), (-20.5, -45.3, 20.74), (-19.61, -47.56, 18.71), (-20.06, -46.43, 18.5), (-23.78, -46.13, 15.28), (-23.84, -46.43, 17.04), (-23.44, -44.91, 15.53), (-23.5, -45.21, 17.28), (-22.4, -46.84, 15.32), (-22.46, -47.14, 17.07), (-22.18, -44.74, 15.7), (-22.24, -45.04, 17.45), (-23.96, -46.49, 16.19), (-23.4, -44.73, 16.47), (-22.21, -44.89, 16.58), (-22.64, -46.86, 16.19), (-23.77, -46.0, 17.31), (-23.7, -45.64, 15.19), (-22.29, -46.35, 17.41), (-22.22, -45.99, 15.29), (-23.93, -45.67, 16.25), (-22.68, -45.17, 17.38), (-22.62, -44.87, 15.63), (-23.18, -46.83, 17.0), (-23.13, -46.56, 15.4), (-23.08, -46.93, 16.14), (-22.57, -44.68, 16.57), (-22.85, -45.95, 17.42), (-22.77, -45.59, 15.3), (-22.18, -47.0, 15.21), (-22.24, -47.33, 17.17), (-21.57, -44.99, 15.62), (-21.64, -45.32, 17.58), (-21.61, -45.15, 16.6), (-22.42, -47.12, 16.17), (-21.95, -46.36, 17.58), (-21.87, -45.96, 15.21), (-21.74, -47.22, 15.18), (-23.72, -46.3, 15.41), (-23.77, -46.55, 16.87), (-24.01, -46.81, 16.04), (-23.08, -46.53, 16.95), (-23.03, -46.28, 15.49), (-23.15, -46.84, 16.14), (-21.3, -47.35, 15.25), (-21.37, -47.68, 17.21), (-21.35, -45.05, 15.64), (-21.42, -45.38, 17.6), (-21.39, -45.21, 16.62), (-21.33, -47.54, 16.23), (-21.4, -46.56, 17.61), (-21.32, -46.16, 15.24), (-19.99, -47.31, 15.48), (-21.79, -47.51, 16.18), (-21.68, -46.47, 17.65), (-21.53, -45.36, 17.58), (-21.81, -47.56, 17.23), (-21.46, -45.03, 15.63), (-21.5, -45.2, 16.61), (-21.59, -46.05, 15.17), (-20.99, -47.26, 15.38), (-21.05, -47.56, 17.19), (-21.03, -45.13, 15.74), (-21.1, -45.44, 17.54), (-21.07, -45.29, 16.64), (-21.02, -47.43, 16.28), (-21.08, -46.53, 17.55), (-21.0, -46.16, 15.37), (-18.64, -45.81, 15.7), (-20.06, -47.64, 17.46), (-20.7, -44.99, 15.79), (-20.77, -45.33, 17.77), (-20.74, -45.16, 16.78), (-19.97, -47.82, 16.42), (-20.42, -46.52, 17.82), (-20.34, -46.11, 15.43), (-18.72, -46.2, 18.04), (-19.36, -43.49, 16.01), (-19.43, -43.93, 18.1), (-19.4, -43.69, 17.18), (-18.49, -46.5, 16.8), (-18.99, -44.61, 15.61), (-20.26, -47.27, 15.41), (-20.62, -47.47, 16.32), (-20.53, -46.51, 17.68), (-20.73, -45.37, 17.65), (-20.32, -47.59, 17.32), (-20.85, -45.03, 15.74), (-20.7, -45.2, 16.7), (-20.64, -46.11, 15.38), (-20.28, -44.54, 15.91), (-19.59, -47.05, 16.59), (-19.63, -47.19, 17.59), (-19.99, -46.07, 17.95), (-20.31, -44.71, 16.91), (-20.34, -44.88, 17.9), (-19.56, -46.85, 15.6), (-19.91, -45.66, 15.55), (-19.33, -45.96, 25.48), (-19.06, -45.38, 26.5), (-19.66, -43.42, 24.83), (-19.62, -43.1, 25.86), (-19.42, -44.95, 23.91), (-19.7, -43.74, 23.81), (-19.33, -44.17, 26.4), (-19.13, -46.02, 24.44), (-19.34, -46.79, 22.32), (-19.08, -46.55, 23.46), (-19.89, -44.15, 22.43), (-19.85, -44.17, 23.58), (-19.55, -45.33, 20.99), (-19.92, -44.14, 21.29), (-19.45, -45.36, 23.76), (-19.15, -46.53, 21.17), (-19.29, -47.09, 19.68), (-19.06, -46.83, 20.81), (-19.96, -44.57, 19.67), (-19.96, -44.57, 20.81), (-19.51, -45.7, 18.3), (-19.96, -44.57, 18.54), (-19.51, -45.7, 21.05), (-19.06, -46.84, 18.54), (-19.3, -46.67, 16.76), (-19.11, -46.6, 17.87), (-19.78, -44.1, 17.07), (-19.82, -44.29, 18.18), (-19.38, -45.03, 15.57), (-19.74, -43.91, 15.96), (-19.47, -45.48, 18.25), (-19.03, -46.23, 15.65), (-17.74, -45.34, 25.3), (-17.48, -45.89, 22.26), (-17.5, -46.17, 19.6), (-17.66, -45.88, 17.06), (-18.49, -43.62, 26.21), (-18.32, -44.55, 26.16), (-18.14, -44.27, 15.6), (-17.99, -45.38, 15.77), (-18.0, -45.2, 23.76), (-18.66, -45.82, 23.83), (-18.63, -46.09, 20.91), (-17.86, -45.6, 20.96), (-18.62, -46.15, 18.2), (-17.94, -45.6, 18.34), (-18.75, -42.22, 24.71), (-18.94, -42.51, 22.38), (-19.0, -42.83, 19.67), (-18.8, -42.65, 17.27), (-18.76, -42.45, 23.84), (-18.82, -42.77, 21.16), (-18.77, -42.76, 23.58), (-18.82, -42.91, 18.47), (-18.85, -42.88, 20.86), (-18.72, -42.85, 18.1), (-18.73, -42.19, 25.86), (-18.81, -42.7, 16.35), (-17.37, -41.52, 24.83), (-17.67, -41.83, 22.39), (-17.87, -42.46, 19.58), (-17.92, -42.29, 17.27), (-17.49, -41.8, 23.97), (-17.69, -42.15, 21.21), (-17.65, -41.84, 23.56), (-18.08, -42.54, 18.36), (-17.93, -42.12, 20.96), (-17.99, -42.5, 18.0), (-17.46, -41.61, 26.09), (-18.01, -42.44, 16.25), (-17.61, -43.23, 26.55), (-17.57, -43.79, 15.84), (-17.5, -44.16, 26.61), (-17.44, -44.93, 15.96), (-17.35, -44.85, 25.51), (-17.27, -45.48, 22.16), (-17.26, -45.98, 19.66), (-17.42, -45.68, 17.12), (-17.31, -44.65, 23.91), (-17.34, -45.12, 20.8), (-17.4, -45.33, 18.34), (-16.11, -39.79, 25.0), (-16.49, -40.81, 22.54), (-16.9, -41.42, 19.57), (-16.91, -41.17, 17.16), (-16.13, -40.65, 24.19), (-16.6, -41.13, 21.48), (-16.3, -40.8, 23.45), (-17.0, -41.5, 18.78), (-16.68, -41.23, 20.63), (-17.08, -41.36, 17.96), (-15.95, -39.69, 25.97), (-16.87, -41.54, 16.18), (-15.39, -41.6, 26.79), (-16.34, -42.94, 15.71), (-15.18, -42.63, 26.52), (-16.14, -44.04, 15.84), (-14.96, -43.27, 25.54), (-15.32, -44.53, 22.02), (-15.69, -45.04, 19.49), (-16.07, -44.54, 17.07), (-15.13, -43.63, 23.76), (-15.55, -44.57, 20.63), (-16.03, -44.62, 18.16), (-16.33, -43.34, 26.82), (-16.11, -43.98, 25.48), (-16.6, -44.98, 18.25), (-16.78, -44.98, 17.04), (-16.21, -44.89, 22.09), (-16.34, -44.86, 20.71), (-17.89, -42.42, 18.68), (-17.85, -42.39, 19.55), (-17.11, -43.41, 15.73), (-17.84, -42.38, 16.22), (-17.89, -42.3, 17.94), (-17.24, -41.7, 24.19), (-17.2, -41.45, 24.89), (-16.9, -44.51, 15.85), (-16.39, -45.28, 19.57), (-16.99, -41.1, 26.18), (-17.87, -42.04, 17.21), (-17.8, -42.12, 20.6), (-17.46, -41.91, 21.61), (-16.11, -44.24, 23.83), (-17.38, -41.82, 22.46), (-17.28, -41.74, 23.46), (-16.52, -42.3, 26.76), (-16.63, -40.84, 16.05), (-16.55, -40.87, 15.95), (-16.45, -42.0, 14.95), (-16.25, -42.86, 14.77), (-15.7, -43.15, 15.5), (-16.67, -40.42, 14.24), (-16.9, -41.1, 14.34), (-16.58, -41.93, 13.86), (-15.9, -42.45, 13.56), (-14.22, -43.2, 25.2), (-14.36, -43.93, 21.95), (-14.52, -44.29, 19.55), (-14.71, -44.06, 17.26), (-14.29, -43.33, 23.6), (-14.48, -43.9, 20.63), (-14.7, -43.99, 18.29), (-18.24, -40.02, 8.595), (-18.52, -41.86, 9.136), (-18.58, -39.49, 9.793), (-18.86, -41.33, 10.34), (-16.98, -40.24, 10.1), (-17.26, -42.08, 10.64), (-17.8, -39.35, 11.66), (-18.08, -41.19, 12.2), (-18.37, -40.96, 8.692), (-18.83, -40.27, 10.36), (-17.94, -40.27, 11.93), (-17.32, -41.12, 10.16), (-18.72, -41.85, 9.573), (-18.38, -39.63, 8.919), (-17.55, -41.92, 11.43), (-17.21, -39.7, 10.77), (-18.75, -40.69, 9.056), (-18.32, -41.27, 11.51), (-18.04, -39.43, 10.96), (-17.86, -41.85, 9.81), (-17.62, -40.28, 9.347), (-17.57, -41.15, 9.583), (-18.29, -40.2, 11.54), (-18.11, -41.78, 10.89), (-17.77, -39.56, 10.24), (-16.73, -40.2, 10.27), (-17.04, -42.25, 10.87), (-17.25, -39.32, 12.31), (-17.57, -41.37, 12.91), (-17.41, -40.35, 12.61), (-17.05, -41.21, 10.3), (-17.34, -42.03, 11.96), (-16.96, -39.55, 11.23), (-16.32, -40.22, 10.73), (-18.16, -40.24, 8.635), (-18.39, -41.76, 9.085), (-18.28, -41.17, 8.259), (-17.93, -41.71, 10.07), (-17.69, -40.19, 9.618), (-17.6, -41.09, 9.726), (-15.97, -40.29, 11.29), (-16.28, -42.35, 11.89), (-17.08, -39.34, 12.58), (-17.39, -41.39, 13.19), (-17.24, -40.36, 12.88), (-16.11, -41.33, 11.57), (-16.87, -42.08, 12.6), (-16.49, -39.6, 11.87), (-16.44, -41.34, 10.95), (-17.11, -42.11, 12.3), (-17.48, -41.38, 13.04), (-16.65, -42.36, 11.36), (-17.16, -39.34, 12.44), (-17.32, -40.36, 12.74), (-16.72, -39.52, 11.53), (-15.82, -40.31, 11.81), (-16.11, -42.2, 12.37), (-16.84, -39.43, 13.01), (-17.13, -41.32, 13.57), (-16.98, -40.38, 13.29), (-15.95, -41.27, 12.08), (-16.65, -41.96, 13.03), (-16.3, -39.68, 12.35), (-15.36, -40.25, 12.76), (-15.71, -41.25, 12.58), (-16.64, -39.36, 13.49), (-16.13, -39.02, 15.15), (-15.97, -39.6, 13.06), (-15.41, -38.47, 14.95), (-14.63, -38.8, 14.86), (-16.43, -40.34, 19.57), (-13.8, -38.0, 17.7), (-16.52, -40.22, 18.01), (-13.92, -39.86, 14.79), (-13.91, -41.05, 15.01), (-16.0, -42.43, 13.89), (-16.52, -41.87, 14.14), (-16.73, -40.99, 14.82), (-16.5, -40.44, 14.89), (-16.44, -39.27, 14.25), (-15.82, -39.25, 13.84), (-15.16, -39.78, 13.47), (-12.69, -42.61, 24.51), (-12.86, -43.15, 21.92), (-12.91, -43.17, 19.57), (-12.76, -42.51, 16.62), (-12.74, -42.87, 23.55), (-12.88, -43.16, 20.64), (-12.91, -42.84, 18.24), (-14.44, -42.02, 26.46), (-12.92, -41.36, 25.13), (-14.63, -41.0, 26.7), (-13.11, -40.11, 25.55), (-15.11, -38.76, 26.01), (-13.5, -38.22, 24.86), (-15.84, -39.37, 20.04), (-15.9, -39.78, 20.78), (-15.88, -39.92, 21.64), (-15.86, -40.06, 22.51), (-15.88, -39.77, 23.26), (-15.99, -39.42, 24.25), (-15.97, -39.55, 25.11), (-14.85, -38.27, 20.33), (-15.22, -38.95, 20.78), (-15.17, -39.07, 21.65), (-15.12, -39.19, 22.52), (-15.13, -38.89, 23.27), (-15.21, -38.52, 24.28), (-15.16, -38.64, 25.14), (-13.88, -38.41, 18.55), (-13.67, -38.23, 19.52), (-14.2, -38.68, 20.56), (-14.07, -38.66, 21.45), (-13.81, -38.23, 22.28), (-13.7, -38.23, 23.14), (-13.6, -38.23, 24.0), (-13.67, -37.99, 18.29), (-13.48, -39.56, 15.59), (-12.55, -42.13, 17.18), (-12.64, -42.41, 18.02), (-13.58, -38.05, 19.06), (-13.53, -38.02, 19.83), (-13.7, -38.16, 20.56), (-13.7, -38.12, 21.13), (-11.96, -42.0, 24.74), (-12.35, -42.16, 21.17), (-12.23, -42.05, 19.65), (-11.98, -42.5, 23.4), (-12.21, -42.03, 20.66), (-12.42, -40.47, 24.93), (-12.71, -39.45, 25.33), (-13.25, -37.92, 24.68), (-13.48, -38.08, 22.22), (-13.42, -37.99, 23.04), (-13.33, -37.96, 23.86), (-13.36, -37.82, 18.43), (-13.09, -39.07, 15.86), (-12.02, -41.02, 17.37), (-12.08, -41.29, 18.17), (-13.25, -37.89, 19.16), (-13.22, -37.67, 19.9), (-13.38, -37.9, 20.59), (-13.37, -37.82, 21.13), (-9.621, -38.55, 24.28), (-9.617, -39.05, 21.85), (-9.641, -39.07, 19.64), (-9.599, -38.8, 23.37), (-9.628, -39.06, 20.64), (-9.981, -37.36, 24.86), (-10.32, -36.18, 25.25), (-10.69, -34.36, 24.63), (-10.3, -33.15, 22.25), (-10.26, -33.3, 23.1), (-10.35, -33.67, 23.9), (-10.34, -34.44, 18.0), (-10.37, -36.54, 16.52), (-9.911, -37.19, 17.4), (-9.643, -38.37, 18.19), (-10.37, -33.77, 18.99), (-10.53, -33.54, 19.82), (-10.72, -33.56, 20.57), (-10.45, -33.23, 21.33), (-5.784, -34.7, 24.7), (-5.703, -35.26, 22.08), (-5.719, -35.27, 19.71), (-5.729, -34.98, 23.73), (-5.711, -35.26, 20.78), (-6.23, -33.17, 25.33), (-6.66, -31.66, 25.75), (-7.01, -30.52, 24.96), (-7.503, -29.01, 22.41), (-7.451, -29.14, 23.3), (-7.291, -29.62, 24.15), (-7.117, -30.47, 17.73), (-6.72, -31.8, 16.3), (-6.145, -33.28, 17.3), (-5.837, -34.49, 18.15), (-7.318, -29.75, 18.83), (-7.436, -29.29, 19.77), (-7.5, -29.04, 20.64), (-7.526, -28.95, 21.51), (-11.22, -39.53, 17.01), (-12.03, -38.29, 16.34), (-12.64, -36.68, 18.39), (-12.53, -36.79, 19.12), (-12.58, -36.53, 22.21), (-12.48, -36.65, 23.02), (-11.5, -39.25, 24.91), (-11.17, -40.3, 24.32), (-10.97, -40.35, 23.4), (-11.26, -40.84, 19.64), (-11.16, -40.11, 18.18), (-11.46, -40.86, 22.08), (-11.24, -40.82, 20.65), (-12.54, -36.49, 19.85), (-12.4, -36.63, 23.84), (-11.8, -38.2, 25.3), (-12.47, -36.42, 21.12), (-12.33, -36.61, 24.66), (-12.48, -36.44, 20.58), (-2.693, -31.79, 25.72), (-2.552, -32.5, 22.48), (-2.571, -32.52, 19.54), (-2.605, -32.15, 24.51), (-2.562, -32.51, 20.87), (-3.359, -29.9, 26.5), (-4.003, -28.03, 27.02), (-4.522, -26.62, 26.04), (-5.243, -24.76, 22.89), (-5.17, -24.91, 23.99), (-4.935, -25.51, 25.04), (-4.657, -26.56, 17.09), (-4.068, -28.21, 15.32), (-3.245, -30.02, 16.55), (-2.774, -31.53, 17.6), (-4.96, -25.67, 18.46), (-5.14, -25.11, 19.62), (-5.237, -24.79, 20.69), (-5.19, -24.98, 21.77), (1.144, -25.83, 25.88), (1.28, -28.28, 22.6), (0.9184, -28.71, 19.6), (1.458, -27.63, 24.65), (1.083, -28.51, 20.95), (0.8926, -24.98, 26.68), (0.2729, -22.94, 27.21), (-0.3878, -21.59, 26.23), (-1.429, -20.36, 23.03), (-1.224, -20.37, 24.15), (-0.9408, -20.55, 25.21), (-1.569, -22.76, 17.11), (-1.153, -24.74, 15.28), (-0.145, -26.49, 16.47), (0.4763, -27.93, 17.56), (-1.731, -21.63, 18.5), (-1.699, -21.18, 19.69), (-1.678, -20.7, 20.78), (-1.593, -20.43, 21.89), (3.962, -23.74, 26.34), (3.703, -26.36, 22.23), (2.975, -27.14, 19.29), (4.127, -25.44, 24.23), (3.305, -26.79, 20.62), (3.754, -22.38, 26.27), (3.153, -20.12, 26.84), (2.335, -18.78, 25.93), (0.8583, -17.81, 22.86), (1.205, -17.71, 23.95), (1.629, -17.79, 24.97), (0.03285, -21.04, 17.01), (0.2695, -23.37, 15.17), (1.477, -25.12, 16.2), (2.267, -26.54, 17.26), (0.01971, -19.68, 18.4), (0.189, -19.06, 19.58), (0.3367, -18.43, 20.65), (0.5534, -18.01, 21.75), (5.042, -22.29, 23.43), (4.815, -25.28, 20.23), (4.087, -26.07, 17.29), (5.239, -24.36, 22.23), (4.417, -25.71, 18.62), (4.866, -21.3, 24.27), (4.265, -19.05, 24.84), (3.447, -17.7, 23.92), (1.97, -16.74, 20.86), (2.317, -16.63, 21.95), (2.741, -16.71, 22.97), (1.145, -19.97, 15.01), (1.381, -22.29, 13.17), (2.589, -24.04, 14.2), (3.379, -25.46, 15.26), (1.132, -18.6, 16.4), (1.301, -17.99, 17.57), (1.449, -17.35, 18.65), (1.665, -16.94, 19.74), (9.984, -18.42, 15.15), (9.446, -22.45, 12.08), (8.288, -23.68, 9.257), (10.14, -21.14, 13.99), (8.813, -23.12, 10.53), (9.85, -17.08, 16.02), (9.153, -14.17, 16.63), (8.061, -12.52, 15.8), (5.972, -11.51, 12.94), (6.495, -11.29, 13.98), (7.105, -11.33, 14.93), (4.351, -16.4, 6.859), (4.577, -19.68, 5.357), (6.178, -22.11, 5.772), (7.344, -23.97, 6.853), (4.464, -14.41, 8.339), (4.856, -13.36, 9.771), (5.133, -12.47, 10.82), (5.497, -11.85, 11.87), (-16.35, -39.61, 16.34), (-15.89, -38.63, 15.74), (-15.38, -38.36, 15.53), (-14.85, -38.6, 15.5), (-16.2, -39.05, 18.7), (-14.93, -37.74, 18.17), (-14.25, -37.79, 17.76), (-16.46, -39.51, 17.94), (-15.78, -38.89, 19.22), (-14.98, -38.02, 19.05), (-14.31, -38.08, 18.38), (-35.81, 7.242, -12.68), (-36.76, 7.302, -13.33), (-35.12, 9.059, -13.39), (-34.96, 7.694, -14.36), (-36.03, 9.499, -14.51), (-35.87, 8.133, -15.47), (-36.05, 7.962, -12.35), (-35.9, 6.596, -13.31), (-36.73, 8.025, -12.8), (-36.57, 6.66, -13.77)], [], [(234, 4, 7, 236), (321, 10, 3, 233), (210, 2, 1, 203), (196, 0, 4, 234), (236, 7, 8, 237), (5, 1, 2, 6), (4, 0, 1, 5), (8, 7, 4, 5), (9, 6, 3, 10), (8, 5, 6, 9), (32, 13, 12, 31), (45, 26, 28, 47), (41, 22, 23, 42), (36, 17, 18, 37), (30, 11, 21, 40), (39, 20, 19, 38), (33, 14, 13, 32), (47, 28, 25, 44), (42, 23, 24, 43), (46, 27, 15, 34), (43, 24, 29, 48), (40, 21, 20, 39), (37, 18, 14, 33), (48, 29, 26, 45), (35, 16, 17, 36), (44, 25, 27, 46), (38, 19, 22, 41), (34, 15, 16, 35), (31, 12, 11, 30), (56, 37, 33, 52), (67, 48, 45, 64), (62, 43, 48, 67), (59, 40, 39, 58), (54, 35, 36, 55), (57, 38, 41, 60), (53, 34, 35, 54), (50, 31, 30, 49), (63, 44, 46, 65), (64, 45, 47, 66), (60, 41, 42, 61), (55, 36, 37, 56), (51, 32, 31, 50), (49, 30, 40, 59), (66, 47, 44, 63), (61, 42, 43, 62), (58, 39, 38, 57), (52, 33, 32, 51), (65, 46, 34, 53), (74, 55, 56, 75), (70, 51, 50, 69), (82, 63, 65, 84), (76, 57, 60, 79), (68, 49, 59, 78), (79, 60, 61, 80), (71, 52, 51, 70), (83, 64, 66, 85), (84, 65, 53, 72), (85, 66, 63, 82), (80, 61, 62, 81), (77, 58, 57, 76), (86, 67, 64, 83), (81, 62, 67, 86), (78, 59, 58, 77), (75, 56, 52, 71), (73, 54, 55, 74), (69, 50, 49, 68), (72, 53, 54, 73), (105, 86, 83, 102), (100, 81, 86, 105), (97, 78, 77, 96), (94, 75, 71, 90), (92, 73, 74, 93), (88, 69, 68, 87), (101, 82, 84, 103), (95, 76, 79, 98), (91, 72, 73, 92), (93, 74, 75, 94), (89, 70, 69, 88), (102, 83, 85, 104), (98, 79, 80, 99), (87, 68, 78, 97), (99, 80, 81, 100), (96, 77, 76, 95), (90, 71, 70, 89), (104, 85, 82, 101), (103, 84, 72, 91), (143, 105, 102, 140), (138, 100, 105, 143), (135, 97, 96, 134), (132, 94, 90, 128), (130, 92, 93, 131), (129, 91, 92, 130), (126, 88, 87, 125), (139, 101, 103, 141), (133, 95, 98, 136), (136, 98, 99, 137), (131, 93, 94, 132), (127, 89, 88, 126), (140, 102, 104, 142), (125, 87, 97, 135), (142, 104, 101, 139), (137, 99, 100, 138), (134, 96, 95, 133), (128, 90, 89, 127), (141, 103, 91, 129), (168, 124, 123, 169), (170, 122, 121, 166), (173, 120, 119, 172), (176, 118, 117, 181), (181, 117, 116, 178), (179, 115, 114, 167), (180, 113, 112, 177), (166, 121, 111, 165), (172, 119, 110, 171), (175, 109, 118, 176), (163, 108, 120, 173), (174, 107, 109, 175), (178, 116, 113, 180), (165, 111, 106, 164), (169, 123, 122, 170), (167, 114, 124, 168), (171, 110, 107, 174), (177, 112, 115, 179), (164, 106, 108, 163), (148, 129, 130, 149), (145, 126, 125, 144), (158, 139, 141, 160), (152, 133, 136, 155), (155, 136, 137, 156), (150, 131, 132, 151), (146, 127, 126, 145), (159, 140, 142, 161), (144, 125, 135, 154), (161, 142, 139, 158), (156, 137, 138, 157), (153, 134, 133, 152), (147, 128, 127, 146), (160, 141, 129, 148), (162, 143, 140, 159), (157, 138, 143, 162), (154, 135, 134, 153), (151, 132, 128, 147), (149, 130, 131, 150), (106, 145, 144, 108), (112, 158, 160, 115), (110, 152, 155, 107), (114, 148, 149, 124), (123, 150, 151, 122), (111, 146, 145, 106), (116, 159, 161, 113), (107, 155, 156, 109), (108, 144, 154, 120), (109, 156, 157, 118), (119, 153, 152, 110), (121, 147, 146, 111), (113, 161, 158, 112), (115, 160, 148, 114), (117, 162, 159, 116), (118, 157, 162, 117), (120, 154, 153, 119), (122, 151, 147, 121), (124, 149, 150, 123), (189, 170, 166, 185), (219, 178, 180, 222), (187, 168, 169, 188), (191, 172, 171, 190), (186, 167, 168, 187), (183, 164, 163, 182), (213, 175, 176, 215), (222, 180, 177, 218), (211, 174, 175, 213), (192, 173, 172, 191), (190, 171, 174, 211), (188, 169, 170, 189), (184, 165, 164, 183), (182, 163, 173, 192), (185, 166, 165, 184), (215, 176, 181, 223), (223, 181, 178, 219), (218, 177, 179, 221), (221, 179, 167, 186), (192, 193, 182), (217, 221, 186), (234, 189, 185, 196), (232, 188, 189, 234), (217, 186, 187, 220), (196, 185, 184, 195), (195, 184, 183, 194), (194, 183, 182, 193), (220, 187, 188, 232), (231, 220, 232), (365, 360, 235, 210), (359, 365, 210, 209), (362, 359, 209, 208), (366, 362, 208, 207), (361, 366, 207, 206), (363, 361, 206, 205), (367, 363, 205, 204), (357, 367, 204), (198, 197, 204, 205), (199, 198, 205, 206), (200, 199, 206, 207), (201, 200, 207, 208), (202, 201, 208, 209), (203, 202, 209, 210), (203, 1, 0, 196), (191, 190, 197, 198), (192, 191, 198, 199), (193, 192, 199, 200), (194, 193, 200, 201), (195, 194, 201, 202), (196, 195, 202, 203), (239, 9, 10, 321), (190, 211, 212, 197), (197, 212, 357, 204), (355, 357, 212, 214), (214, 212, 211, 213), (360, 358, 233, 235), (213, 215, 216, 214), (355, 214, 216, 353), (351, 353, 216, 312), (312, 216, 215, 223), (231, 309, 220), (312, 223, 219, 308), (306, 217, 220, 309), (311, 222, 218, 307), (310, 221, 217, 306), (308, 219, 222, 311), (307, 218, 221, 310), (318, 230, 229, 319), (319, 229, 228, 320), (320, 228, 227, 321), (237, 239, 226, 225), (240, 226, 227, 316), (242, 224, 225, 238), (309, 231, 317), (234, 236, 232), (236, 224, 242, 232), (313, 317, 231, 241), (241, 231, 232, 242), (358, 364, 321, 233), (237, 8, 9, 239), (235, 6, 2, 210), (233, 3, 6, 235), (224, 236, 237, 225), (246, 316, 315, 247), (248, 240, 316, 246), (249, 313, 241, 245), (317, 313, 230, 318), (244, 314, 313, 249), (245, 241, 242, 250), (226, 239, 321, 227), (225, 226, 240, 238), (250, 242, 238, 243), (243, 238, 240, 248), (263, 248, 246, 261), (264, 249, 245, 260), (259, 244, 249, 264), (260, 245, 250, 265), (279, 254, 257, 275), (274, 256, 254, 279), (275, 257, 272, 280), (277, 255, 256, 274), (278, 253, 252, 276), (276, 252, 255, 277), (280, 272, 251, 273), (273, 251, 253, 278), (251, 258, 263, 253), (272, 265, 258, 251), (252, 261, 262, 255), (253, 263, 261, 252), (261, 246, 247, 262), (265, 250, 243, 258), (258, 243, 248, 263), (262, 247, 244, 259), (285, 267, 266, 284), (297, 269, 271, 305), (284, 266, 268, 286), (304, 270, 269, 297), (268, 266, 269, 270), (266, 267, 271, 269), (291, 274, 279, 300), (298, 277, 274, 291), (294, 275, 280, 301), (301, 280, 273, 290), (255, 262, 259, 256), (257, 260, 265, 272), (256, 259, 264, 254), (254, 264, 260, 257), (296, 303, 287, 283), (294, 301, 285, 284), (292, 281, 287, 303), (291, 282, 288, 298), (300, 294, 284, 286), (302, 296, 283, 288), (300, 286, 282, 291), (305, 285, 281, 292), (297, 305, 292, 289), (300, 279, 275, 294), (285, 301, 290, 281), (286, 304, 293, 282), (299, 278, 276, 295), (304, 297, 289, 293), (293, 289, 296, 302), (288, 283, 295, 298), (295, 276, 277, 298), (305, 271, 267, 285), (282, 293, 302, 288), (281, 290, 299, 287), (286, 268, 270, 304), (290, 273, 278, 299), (283, 287, 299, 295), (289, 292, 303, 296), (348, 309, 317), (351, 312, 308, 347), (345, 306, 309, 348), (350, 311, 307, 346), (349, 310, 306, 345), (347, 308, 311, 350), (346, 307, 310, 349), (247, 315, 314, 244), (228, 315, 316, 227), (229, 314, 315, 228), (230, 313, 314, 229), (356, 320, 321, 364), (354, 319, 320, 356), (348, 317, 318, 352), (352, 318, 319, 354), (376, 344, 343, 374), (368, 342, 341, 371), (373, 340, 339, 369), (383, 338, 337, 388), (377, 336, 335, 379), (381, 334, 338, 383), (386, 333, 332, 390), (375, 331, 336, 377), (371, 341, 331, 375), (372, 330, 342, 368), (390, 332, 329, 380), (387, 328, 334, 381), (382, 327, 326, 385), (370, 325, 340, 373), (379, 335, 328, 387), (385, 326, 324, 389), (384, 323, 333, 386), (369, 339, 330, 372), (374, 343, 325, 370), (389, 324, 323, 384), (378, 322, 344, 376), (388, 337, 327, 382), (380, 329, 322, 378), (329, 357, 355, 322), (337, 365, 359, 327), (322, 355, 353, 344), (324, 366, 361, 323), (343, 351, 347, 325), (339, 346, 349, 330), (323, 361, 363, 333), (326, 362, 366, 324), (335, 356, 364, 328), (325, 347, 350, 340), (327, 359, 362, 326), (328, 364, 358, 334), (332, 367, 357, 329), (330, 349, 345, 342), (341, 348, 352, 331), (331, 352, 354, 336), (333, 363, 367, 332), (334, 358, 360, 338), (336, 354, 356, 335), (338, 360, 365, 337), (340, 350, 346, 339), (342, 345, 348, 341), (344, 353, 351, 343), (413, 371, 375, 409), (416, 411, 376, 374), (408, 370, 373, 415), (416, 374, 370, 408), (415, 373, 369, 405), (403, 368, 371, 413), (414, 372, 368, 403), (405, 369, 372, 414), (376, 411, 412, 378), (409, 375, 377, 410), (378, 412, 392, 380), (377, 379, 391, 410), (394, 382, 385, 397), (399, 387, 381, 393), (391, 379, 387, 399), (396, 384, 386, 398), (397, 385, 389, 401), (401, 389, 384, 396), (400, 388, 382, 394), (398, 386, 390, 402), (393, 381, 383, 395), (395, 383, 388, 400), (402, 390, 380, 392), (751, 392, 412, 748), (469, 465, 410, 391), (469, 391, 399, 467), (392, 751, 750, 402), (398, 402, 750, 752), (656, 655, 401, 396), (397, 401, 655, 657), (399, 393, 468, 467), (563, 395, 400, 561), (400, 394, 562, 561), (468, 393, 395, 563), (562, 394, 397, 657), (656, 396, 398, 752), (413, 470, 404, 403), (666, 415, 405, 406), (415, 658, 407, 408), (413, 409, 478), (409, 410, 465, 478), (416, 753, 411), (753, 748, 412, 411), (747, 656, 752), (653, 562, 657), (559, 468, 563), (403, 404, 572, 414), (559, 572, 404, 470), (406, 405, 414, 564), (564, 653, 666, 406), (421, 468, 559, 418), (418, 559, 470, 423), (749, 753, 416), (761, 749, 416), (654, 658, 415), (666, 654, 415), (560, 564, 414), (572, 560, 414), (478, 466, 413), (466, 470, 413), (452, 422, 421, 451), (456, 419, 422, 452), (454, 423, 424, 455), (453, 418, 423, 454), (450, 417, 420, 449), (449, 420, 419, 456), (451, 421, 418, 453), (455, 424, 417, 450), (546, 430, 429, 545), (550, 427, 430, 546), (548, 431, 432, 549), (547, 426, 431, 548), (544, 425, 428, 543), (543, 428, 427, 550), (545, 429, 426, 547), (549, 432, 425, 544), (640, 438, 437, 639), (644, 435, 438, 640), (642, 439, 440, 643), (641, 434, 439, 642), (638, 433, 436, 637), (637, 436, 435, 644), (639, 437, 434, 641), (643, 440, 433, 638), (734, 446, 445, 733), (738, 443, 446, 734), (736, 447, 448, 737), (735, 442, 447, 736), (732, 441, 444, 731), (731, 444, 443, 738), (733, 445, 442, 735), (737, 448, 441, 732), (474, 452, 451, 475), (476, 456, 452, 474), (477, 454, 455, 473), (472, 453, 454, 477), (494, 450, 449, 471), (471, 449, 456, 476), (475, 451, 453, 472), (473, 455, 450, 494), (485, 460, 463, 481), (480, 462, 460, 485), (481, 463, 464, 486), (483, 461, 462, 480), (484, 459, 458, 482), (482, 458, 461, 483), (486, 464, 457, 479), (479, 457, 459, 484), (424, 466, 478, 417), (426, 653, 564, 431), (420, 465, 469, 419), (417, 478, 465, 420), (457, 471, 476, 459), (464, 494, 471, 457), (458, 474, 475, 461), (459, 476, 474, 458), (429, 562, 653, 426), (423, 470, 466, 424), (419, 469, 467, 422), (422, 467, 468, 421), (500, 484, 482, 498), (501, 485, 481, 497), (496, 480, 485, 501), (497, 481, 486, 502), (461, 475, 472, 462), (463, 473, 494, 464), (462, 472, 477, 460), (460, 477, 473, 463), (516, 490, 493, 512), (511, 492, 490, 516), (512, 493, 509, 517), (514, 491, 492, 511), (515, 489, 488, 513), (513, 488, 491, 514), (517, 509, 487, 510), (510, 487, 489, 515), (487, 495, 500, 489), (509, 502, 495, 487), (488, 498, 499, 491), (489, 500, 498, 488), (498, 482, 483, 499), (502, 486, 479, 495), (495, 479, 484, 500), (499, 483, 480, 496), (522, 504, 503, 521), (534, 506, 508, 542), (521, 503, 505, 523), (541, 507, 506, 534), (505, 503, 506, 507), (503, 504, 508, 506), (528, 511, 516, 537), (535, 514, 511, 528), (531, 512, 517, 538), (538, 517, 510, 527), (491, 499, 496, 492), (493, 497, 502, 509), (492, 496, 501, 490), (490, 501, 497, 493), (533, 540, 524, 520), (531, 538, 522, 521), (529, 518, 524, 540), (528, 519, 525, 535), (537, 531, 521, 523), (539, 533, 520, 525), (537, 523, 519, 528), (542, 522, 518, 529), (534, 542, 529, 526), (537, 516, 512, 531), (522, 538, 527, 518), (523, 541, 530, 519), (536, 515, 513, 532), (541, 534, 526, 530), (530, 526, 533, 539), (525, 520, 532, 535), (532, 513, 514, 535), (542, 508, 504, 522), (519, 530, 539, 525), (518, 527, 536, 524), (523, 505, 507, 541), (527, 510, 515, 536), (520, 524, 536, 532), (526, 529, 540, 533), (568, 546, 545, 569), (570, 550, 546, 568), (571, 548, 549, 567), (566, 547, 548, 571), (588, 544, 543, 565), (565, 543, 550, 570), (569, 545, 547, 566), (567, 549, 544, 588), (579, 554, 557, 575), (574, 556, 554, 579), (575, 557, 558, 580), (577, 555, 556, 574), (578, 553, 552, 576), (576, 552, 555, 577), (580, 558, 551, 573), (573, 551, 553, 578), (432, 560, 572, 425), (434, 747, 658, 439), (428, 559, 563, 427), (425, 572, 559, 428), (551, 565, 570, 553), (558, 588, 565, 551), (552, 568, 569, 555), (553, 570, 568, 552), (437, 656, 747, 434), (431, 564, 560, 432), (427, 563, 561, 430), (430, 561, 562, 429), (594, 578, 576, 592), (595, 579, 575, 591), (590, 574, 579, 595), (591, 575, 580, 596), (555, 569, 566, 556), (557, 567, 588, 558), (556, 566, 571, 554), (554, 571, 567, 557), (610, 584, 587, 606), (605, 586, 584, 610), (606, 587, 603, 611), (608, 585, 586, 605), (609, 583, 582, 607), (607, 582, 585, 608), (611, 603, 581, 604), (604, 581, 583, 609), (581, 589, 594, 583), (603, 596, 589, 581), (582, 592, 593, 585), (583, 594, 592, 582), (592, 576, 577, 593), (596, 580, 573, 589), (589, 573, 578, 594), (593, 577, 574, 590), (616, 598, 597, 615), (628, 600, 602, 636), (615, 597, 599, 617), (635, 601, 600, 628), (599, 597, 600, 601), (597, 598, 602, 600), (622, 605, 610, 631), (629, 608, 605, 622), (625, 606, 611, 632), (632, 611, 604, 621), (585, 593, 590, 586), (587, 591, 596, 603), (586, 590, 595, 584), (584, 595, 591, 587), (627, 634, 618, 614), (625, 632, 616, 615), (623, 612, 618, 634), (622, 613, 619, 629), (631, 625, 615, 617), (633, 627, 614, 619), (631, 617, 613, 622), (636, 616, 612, 623), (628, 636, 623, 620), (631, 610, 606, 625), (616, 632, 621, 612), (617, 635, 624, 613), (630, 609, 607, 626), (635, 628, 620, 624), (624, 620, 627, 633), (619, 614, 626, 629), (626, 607, 608, 629), (636, 602, 598, 616), (613, 624, 633, 619), (612, 621, 630, 618), (617, 599, 601, 635), (621, 604, 609, 630), (614, 618, 630, 626), (620, 623, 634, 627), (662, 640, 639, 663), (664, 644, 640, 662), (665, 642, 643, 661), (660, 641, 642, 665), (682, 638, 637, 659), (659, 637, 644, 664), (663, 639, 641, 660), (661, 643, 638, 682), (673, 648, 651, 669), (668, 650, 648, 673), (669, 651, 652, 674), (671, 649, 650, 668), (672, 647, 646, 670), (670, 646, 649, 671), (674, 652, 645, 667), (667, 645, 647, 672), (440, 654, 666, 433), (747, 761, 407, 658), (436, 653, 657, 435), (433, 666, 653, 436), (645, 659, 664, 647), (652, 682, 659, 645), (646, 662, 663, 649), (647, 664, 662, 646), (408, 407, 761, 416), (439, 658, 654, 440), (435, 657, 655, 438), (438, 655, 656, 437), (688, 672, 670, 686), (689, 673, 669, 685), (684, 668, 673, 689), (685, 669, 674, 690), (649, 663, 660, 650), (651, 661, 682, 652), (650, 660, 665, 648), (648, 665, 661, 651), (704, 678, 681, 700), (699, 680, 678, 704), (700, 681, 697, 705), (702, 679, 680, 699), (703, 677, 676, 701), (701, 676, 679, 702), (705, 697, 675, 698), (698, 675, 677, 703), (675, 683, 688, 677), (697, 690, 683, 675), (676, 686, 687, 679), (677, 688, 686, 676), (686, 670, 671, 687), (690, 674, 667, 683), (683, 667, 672, 688), (687, 671, 668, 684), (710, 692, 691, 709), (722, 694, 696, 730), (709, 691, 693, 711), (729, 695, 694, 722), (693, 691, 694, 695), (691, 692, 696, 694), (716, 699, 704, 725), (723, 702, 699, 716), (719, 700, 705, 726), (726, 705, 698, 715), (679, 687, 684, 680), (681, 685, 690, 697), (680, 684, 689, 678), (678, 689, 685, 681), (721, 728, 712, 708), (719, 726, 710, 709), (717, 706, 712, 728), (716, 707, 713, 723), (725, 719, 709, 711), (727, 721, 708, 713), (725, 711, 707, 716), (730, 710, 706, 717), (722, 730, 717, 714), (725, 704, 700, 719), (710, 726, 715, 706), (711, 729, 718, 707), (724, 703, 701, 720), (729, 722, 714, 718), (718, 714, 721, 727), (713, 708, 720, 723), (720, 701, 702, 723), (730, 696, 692, 710), (707, 718, 727, 713), (706, 715, 724, 712), (711, 693, 695, 729), (715, 698, 703, 724), (708, 712, 724, 720), (714, 717, 728, 721), (757, 734, 733, 758), (759, 738, 734, 757), (760, 736, 737, 756), (755, 735, 736, 760), (777, 732, 731, 754), (754, 731, 738, 759), (758, 733, 735, 755), (756, 737, 732, 777), (768, 742, 745, 764), (763, 744, 742, 768), (764, 745, 746, 769), (766, 743, 744, 763), (767, 741, 740, 765), (765, 740, 743, 766), (769, 746, 739, 762), (762, 739, 741, 767), (448, 749, 761, 441), (445, 751, 748, 442), (444, 747, 752, 443), (441, 761, 747, 444), (739, 754, 759, 741), (746, 777, 754, 739), (740, 757, 758, 743), (741, 759, 757, 740), (442, 748, 753, 447), (447, 753, 749, 448), (443, 752, 750, 446), (446, 750, 751, 445), (783, 767, 765, 781), (784, 768, 764, 780), (779, 763, 768, 784), (780, 764, 769, 785), (743, 758, 755, 744), (745, 756, 777, 746), (744, 755, 760, 742), (742, 760, 756, 745), (799, 773, 776, 795), (794, 775, 773, 799), (795, 776, 792, 800), (797, 774, 775, 794), (798, 772, 771, 796), (796, 771, 774, 797), (800, 792, 770, 793), (793, 770, 772, 798), (770, 778, 783, 772), (792, 785, 778, 770), (771, 781, 782, 774), (772, 783, 781, 771), (781, 765, 766, 782), (785, 769, 762, 778), (778, 762, 767, 783), (782, 766, 763, 779), (805, 787, 786, 804), (1643, 789, 791, 1651), (804, 786, 788, 806), (1650, 790, 789, 1643), (788, 786, 789, 790), (786, 787, 791, 789), (811, 794, 799, 1646), (1644, 797, 794, 811), (814, 795, 800, 1647), (1647, 800, 793, 810), (774, 782, 779, 775), (776, 780, 785, 792), (775, 779, 784, 773), (773, 784, 780, 776), (1642, 1649, 807, 803), (814, 1647, 805, 804), (812, 801, 807, 1649), (811, 802, 808, 1644), (1646, 814, 804, 806), (1648, 1642, 803, 808), (1646, 806, 802, 811), (1651, 805, 801, 812), (1643, 1651, 812, 809), (1646, 799, 795, 814), (805, 1647, 810, 801), (806, 1650, 813, 802), (1645, 798, 796, 815), (1650, 1643, 809, 813), (832, 825, 818, 829), (838, 826, 822, 834), (831, 822, 843, 848), (835, 817, 851, 853), (840, 834, 822, 831), (839, 833, 819, 828), (816, 836, 854, 850), (826, 823, 844, 845), (833, 823, 826, 838), (828, 819, 825, 832), (817, 828, 832, 824), (822, 826, 845, 843), (835, 839, 828, 817), (836, 840, 831, 820), (821, 827, 846, 842), (824, 832, 829, 816), (816, 829, 840, 836), (821, 830, 839, 835), (819, 833, 838, 825), (821, 835, 837, 827), (830, 823, 833, 839), (829, 818, 834, 840), (827, 837, 836, 820), (825, 838, 834, 818), (868, 865, 861, 857), (866, 868, 857, 862), (865, 849, 856, 861), (867, 866, 862, 859), (820, 831, 848, 841), (827, 820, 841, 846), (823, 830, 847, 844), (830, 821, 842, 847), (855, 852, 850, 854), (853, 851, 852, 855), (817, 824, 852, 851), (837, 835, 853, 855), (824, 816, 850, 852), (836, 837, 855, 854), (859, 862, 878, 875), (863, 858, 874, 879), (856, 863, 879, 872), (860, 859, 875, 876), (869, 870, 860, 858), (870, 867, 859, 860), (849, 871, 863, 856), (871, 869, 858, 863), (848, 843, 869, 871), (841, 848, 871, 849), (845, 844, 867, 870), (843, 845, 870, 869), (844, 847, 866, 867), (846, 841, 849, 865), (847, 842, 868, 866), (842, 846, 865, 868), (899, 896, 885, 881), (897, 899, 881, 886), (896, 895, 864, 885), (898, 897, 886, 883), (861, 856, 872, 877), (862, 857, 873, 878), (857, 861, 877, 873), (858, 860, 876, 874), (1195, 1196, 890, 891), (1198, 1195, 891, 889), (1194, 1193, 892, 888), (1199, 1194, 888, 893), (900, 901, 884, 882), (901, 898, 883, 884), (895, 902, 887, 864), (902, 900, 882, 887), (1200, 1197, 894, 880), (1197, 1198, 889, 894), (1196, 1199, 893, 890), (1193, 1200, 880, 892), (879, 874, 900, 902), (872, 879, 902, 895), (876, 875, 898, 901), (874, 876, 901, 900), (875, 878, 897, 898), (877, 872, 895, 896), (878, 873, 899, 897), (873, 877, 896, 899), (885, 864, 909, 904), (883, 886, 906, 908), (887, 882, 903, 910), (864, 887, 910, 909), (886, 881, 905, 906), (881, 885, 904, 905), (882, 884, 907, 903), (884, 883, 908, 907), (927, 920, 913, 924), (933, 921, 917, 929), (926, 917, 938, 943), (930, 912, 946, 948), (935, 929, 917, 926), (934, 928, 914, 923), (911, 931, 949, 945), (921, 918, 939, 940), (928, 918, 921, 933), (923, 914, 920, 927), (912, 923, 927, 919), (917, 921, 940, 938), (930, 934, 923, 912), (931, 935, 926, 915), (916, 922, 941, 937), (919, 927, 924, 911), (911, 924, 935, 931), (916, 925, 934, 930), (914, 928, 933, 920), (916, 930, 932, 922), (925, 918, 928, 934), (924, 913, 929, 935), (922, 932, 931, 915), (920, 933, 929, 913), (963, 960, 956, 952), (961, 963, 952, 957), (960, 944, 951, 956), (962, 961, 957, 954), (915, 926, 943, 936), (922, 915, 936, 941), (918, 925, 942, 939), (925, 916, 937, 942), (950, 947, 945, 949), (948, 946, 947, 950), (912, 919, 947, 946), (932, 930, 948, 950), (919, 911, 945, 947), (931, 932, 950, 949), (954, 957, 973, 970), (958, 953, 969, 974), (951, 958, 974, 967), (955, 954, 970, 971), (964, 965, 955, 953), (965, 962, 954, 955), (944, 966, 958, 951), (966, 964, 953, 958), (943, 938, 964, 966), (936, 943, 966, 944), (940, 939, 962, 965), (938, 940, 965, 964), (939, 942, 961, 962), (941, 936, 944, 960), (942, 937, 963, 961), (937, 941, 960, 963), (993, 990, 980, 976), (991, 993, 976, 981), (990, 989, 959, 980), (992, 991, 981, 978), (956, 951, 967, 972), (957, 952, 968, 973), (952, 956, 972, 968), (953, 955, 971, 969), (1203, 1204, 985, 986), (1206, 1203, 986, 984), (1202, 1201, 987, 983), (1233, 1225, 880, 1234), (994, 995, 979, 977), (995, 992, 978, 979), (989, 996, 982, 959), (996, 994, 977, 982), (1208, 1205, 988, 975), (1205, 1206, 984, 988), (894, 983, 1234, 880), (1201, 1208, 975, 987), (974, 969, 994, 996), (967, 974, 996, 989), (971, 970, 992, 995), (969, 971, 995, 994), (970, 973, 991, 992), (972, 967, 989, 990), (973, 968, 993, 991), (968, 972, 990, 993), (980, 959, 1003, 998), (978, 981, 1000, 1002), (982, 977, 997, 1004), (959, 982, 1004, 1003), (981, 976, 999, 1000), (976, 980, 998, 999), (977, 979, 1001, 997), (979, 978, 1002, 1001), (1021, 1014, 1007, 1018), (1027, 1015, 1011, 1023), (1020, 1011, 1032, 1037), (1024, 1006, 1040, 1042), (1029, 1023, 1011, 1020), (1028, 1022, 1008, 1017), (1005, 1025, 1043, 1039), (1015, 1012, 1033, 1034), (1022, 1012, 1015, 1027), (1017, 1008, 1014, 1021), (1006, 1017, 1021, 1013), (1011, 1015, 1034, 1032), (1024, 1028, 1017, 1006), (1025, 1029, 1020, 1009), (1010, 1016, 1035, 1031), (1013, 1021, 1018, 1005), (1005, 1018, 1029, 1025), (1010, 1019, 1028, 1024), (1008, 1022, 1027, 1014), (1010, 1024, 1026, 1016), (1019, 1012, 1022, 1028), (1018, 1007, 1023, 1029), (1016, 1026, 1025, 1009), (1014, 1027, 1023, 1007), (1057, 1054, 1050, 1046), (1055, 1057, 1046, 1051), (1054, 1038, 1045, 1050), (1056, 1055, 1051, 1048), (1009, 1020, 1037, 1030), (1016, 1009, 1030, 1035), (1012, 1019, 1036, 1033), (1019, 1010, 1031, 1036), (1044, 1041, 1039, 1043), (1042, 1040, 1041, 1044), (1006, 1013, 1041, 1040), (1026, 1024, 1042, 1044), (1013, 1005, 1039, 1041), (1025, 1026, 1044, 1043), (1048, 1051, 1067, 1064), (1052, 1047, 1063, 1068), (1045, 1052, 1068, 1061), (1049, 1048, 1064, 1065), (1058, 1059, 1049, 1047), (1059, 1056, 1048, 1049), (1038, 1060, 1052, 1045), (1060, 1058, 1047, 1052), (1037, 1032, 1058, 1060), (1030, 1037, 1060, 1038), (1034, 1033, 1056, 1059), (1032, 1034, 1059, 1058), (1033, 1036, 1055, 1056), (1035, 1030, 1038, 1054), (1036, 1031, 1057, 1055), (1031, 1035, 1054, 1057), (1087, 1084, 1074, 1070), (1085, 1087, 1070, 1075), (1084, 1083, 1053, 1074), (1086, 1085, 1075, 1072), (1050, 1045, 1061, 1066), (1051, 1046, 1062, 1067), (1046, 1050, 1066, 1062), (1047, 1049, 1065, 1063), (1211, 1212, 1079, 1080), (1214, 1211, 1080, 1078), (1210, 1209, 1081, 1077), (1204, 1207, 894, 985), (1088, 1089, 1073, 1071), (1089, 1086, 1072, 1073), (1083, 1090, 1076, 1053), (1090, 1088, 1071, 1076), (1216, 1213, 1082, 1069), (1213, 1214, 1078, 1082), (1207, 1202, 983, 894), (1209, 1216, 1069, 1081), (1068, 1063, 1088, 1090), (1061, 1068, 1090, 1083), (1065, 1064, 1086, 1089), (1063, 1065, 1089, 1088), (1064, 1067, 1085, 1086), (1066, 1061, 1083, 1084), (1067, 1062, 1087, 1085), (1062, 1066, 1084, 1087), (1074, 1053, 1097, 1092), (1072, 1075, 1094, 1096), (1076, 1071, 1091, 1098), (1053, 1076, 1098, 1097), (1075, 1070, 1093, 1094), (1070, 1074, 1092, 1093), (1071, 1073, 1095, 1091), (1073, 1072, 1096, 1095), (1115, 1108, 1101, 1112), (1121, 1109, 1105, 1117), (1114, 1105, 1126, 1131), (1118, 1100, 1134, 1136), (1123, 1117, 1105, 1114), (1122, 1116, 1102, 1111), (1099, 1119, 1137, 1133), (1109, 1106, 1127, 1128), (1116, 1106, 1109, 1121), (1111, 1102, 1108, 1115), (1100, 1111, 1115, 1107), (1105, 1109, 1128, 1126), (1118, 1122, 1111, 1100), (1119, 1123, 1114, 1103), (1104, 1110, 1129, 1125), (1107, 1115, 1112, 1099), (1099, 1112, 1123, 1119), (1104, 1113, 1122, 1118), (1102, 1116, 1121, 1108), (1104, 1118, 1120, 1110), (1113, 1106, 1116, 1122), (1112, 1101, 1117, 1123), (1110, 1120, 1119, 1103), (1108, 1121, 1117, 1101), (1151, 1148, 1144, 1140), (1149, 1151, 1140, 1145), (1148, 1132, 1139, 1144), (1150, 1149, 1145, 1142), (1103, 1114, 1131, 1124), (1110, 1103, 1124, 1129), (1106, 1113, 1130, 1127), (1113, 1104, 1125, 1130), (1138, 1135, 1133, 1137), (1136, 1134, 1135, 1138), (1100, 1107, 1135, 1134), (1120, 1118, 1136, 1138), (1107, 1099, 1133, 1135), (1119, 1120, 1138, 1137), (1142, 1145, 1161, 1158), (1146, 1141, 1157, 1162), (1139, 1146, 1162, 1155), (1143, 1142, 1158, 1159), (1152, 1153, 1143, 1141), (1153, 1150, 1142, 1143), (1132, 1154, 1146, 1139), (1154, 1152, 1141, 1146), (1131, 1126, 1152, 1154), (1124, 1131, 1154, 1132), (1128, 1127, 1150, 1153), (1126, 1128, 1153, 1152), (1127, 1130, 1149, 1150), (1129, 1124, 1132, 1148), (1130, 1125, 1151, 1149), (1125, 1129, 1148, 1151), (1181, 1178, 1168, 1164), (1179, 1181, 1164, 1169), (1178, 1177, 1147, 1168), (1180, 1179, 1169, 1166), (1144, 1139, 1155, 1160), (1145, 1140, 1156, 1161), (1140, 1144, 1160, 1156), (1141, 1143, 1159, 1157), (1219, 1220, 1173, 1174), (1222, 1219, 1174, 1172), (1218, 1217, 1175, 1171), (1212, 1215, 988, 1079), (1182, 1183, 1167, 1165), (1183, 1180, 1166, 1167), (1177, 1184, 1170, 1147), (1184, 1182, 1165, 1170), (1224, 1221, 1176, 1163), (1221, 1222, 1172, 1176), (1215, 1210, 1077, 988), (1217, 1224, 1163, 1175), (1162, 1157, 1182, 1184), (1155, 1162, 1184, 1177), (1159, 1158, 1180, 1183), (1157, 1159, 1183, 1182), (1158, 1161, 1179, 1180), (1160, 1155, 1177, 1178), (1161, 1156, 1181, 1179), (1156, 1160, 1178, 1181), (1168, 1147, 1191, 1186), (1166, 1169, 1188, 1190), (1170, 1165, 1185, 1192), (1147, 1170, 1192, 1191), (1169, 1164, 1187, 1188), (1164, 1168, 1186, 1187), (1165, 1167, 1189, 1185), (1167, 1166, 1190, 1189), (904, 909, 1200, 1193), (908, 906, 1199, 1196), (910, 903, 1198, 1197), (909, 910, 1197, 1200), (906, 905, 1194, 1199), (905, 904, 1193, 1194), (903, 907, 1195, 1198), (907, 908, 1196, 1195), (998, 1003, 1208, 1201), (1002, 1000, 1207, 1204), (1004, 997, 1206, 1205), (1003, 1004, 1205, 1208), (1000, 999, 1202, 1207), (999, 998, 1201, 1202), (997, 1001, 1203, 1206), (1001, 1002, 1204, 1203), (1092, 1097, 1216, 1209), (1096, 1094, 1215, 1212), (1098, 1091, 1214, 1213), (1097, 1098, 1213, 1216), (1094, 1093, 1210, 1215), (1093, 1092, 1209, 1210), (1091, 1095, 1211, 1214), (1095, 1096, 1212, 1211), (1186, 1191, 1224, 1217), (1190, 1188, 1223, 1220), (1192, 1185, 1222, 1221), (1191, 1192, 1221, 1224), (1188, 1187, 1218, 1223), (1187, 1186, 1217, 1218), (1185, 1189, 1219, 1222), (1189, 1190, 1220, 1219), (1175, 1228, 1171), (1163, 1228, 1175), (1069, 1227, 1081), (1081, 1227, 1077), (975, 1226, 987), (987, 1226, 983), (880, 1225, 892), (892, 1225, 888), (1223, 1218, 1171, 1082), (1220, 1223, 1082, 1173), (1077, 1235, 975, 988), (1235, 1077, 1227, 1236), (1082, 1171, 1237, 1069), (1238, 1227, 1069, 1237), (1082, 1078, 1173), (988, 984, 1079), (894, 889, 985), (888, 1230, 1229, 893), (1225, 1230, 888), (1232, 1163, 1176, 1231), (1228, 1163, 1232), (1226, 1233, 1234, 983), (975, 1235, 1236, 1226), (1228, 1238, 1237, 1171), (985, 889, 1243, 1245), (1079, 984, 1244, 1247), (1173, 1078, 1246, 1248), (1241, 1080, 1079, 1247), (1078, 1080, 1241, 1246), (1242, 1174, 1173, 1248), (1244, 984, 986, 1240), (985, 1245, 1240, 986), (1243, 889, 891, 1239), (1249, 1239, 891, 890), (1172, 1174, 1242, 1250), (1172, 1250, 1231, 1176), (890, 893, 1229, 1249), (1239, 1249, 1261, 1251), (1246, 1241, 1253, 1258), (1248, 1246, 1258, 1260), (1243, 1239, 1251, 1255), (1241, 1247, 1259, 1253), (1240, 1245, 1257, 1252), (1244, 1240, 1252, 1256), (1245, 1243, 1255, 1257), (1250, 1242, 1254, 1262), (1242, 1248, 1260, 1254), (1247, 1244, 1256, 1259), (1264, 1231, 1250, 1262), (1263, 1261, 1249, 1229), (1232, 1231, 1264, 1266), (1265, 1263, 1229, 1230), (1236, 1227, 1269, 1272), (1227, 1238, 1273, 1269), (1238, 1228, 1270, 1273), (1226, 1236, 1272, 1268), (1225, 1233, 1271, 1267), (1233, 1226, 1268, 1271), (1225, 1267, 1265, 1230), (1228, 1232, 1266, 1270), (1297, 1298, 1290, 1288), (1299, 1300, 1293, 1296), (1301, 1302, 1295, 1291), (1303, 1304, 1276, 1281), (1305, 1306, 1285, 1287), (1307, 1303, 1281, 1283), (1308, 1309, 1274, 1278), (1310, 1305, 1287, 1289), (1300, 1310, 1289, 1293), (1311, 1299, 1296, 1292), (1309, 1312, 1284, 1274), (1313, 1307, 1283, 1277), (1314, 1315, 1279, 1282), (1316, 1301, 1291, 1294), (1306, 1313, 1277, 1285), (1315, 1317, 1275, 1279), (1318, 1308, 1278, 1280), (1302, 1311, 1292, 1295), (1298, 1316, 1294, 1290), (1317, 1318, 1280, 1275), (1319, 1297, 1288, 1286), (1304, 1314, 1282, 1276), (1312, 1319, 1286, 1284), (1261, 1263, 1319, 1312), (1253, 1259, 1314, 1304), (1263, 1265, 1297, 1319), (1252, 1257, 1318, 1317), (1267, 1271, 1316, 1298), (1272, 1269, 1311, 1302), (1257, 1255, 1308, 1318), (1256, 1252, 1317, 1315), (1262, 1254, 1313, 1306), (1271, 1268, 1301, 1316), (1259, 1256, 1315, 1314), (1254, 1260, 1307, 1313), (1251, 1261, 1312, 1309), (1269, 1273, 1299, 1311), (1270, 1266, 1310, 1300), (1266, 1264, 1305, 1310), (1255, 1251, 1309, 1308), (1260, 1258, 1303, 1307), (1264, 1262, 1306, 1305), (1258, 1253, 1304, 1303), (1268, 1272, 1302, 1301), (1273, 1270, 1300, 1299), (1265, 1267, 1298, 1297), (1289, 1287, 1322, 1323), (1293, 1289, 1323, 1324), (1287, 1285, 1321, 1322), (1285, 1277, 1320, 1321), (1411, 1412, 1327, 1328), (1412, 1413, 1326, 1327), (1413, 1414, 1325, 1326), (1394, 1397, 1327, 1326), (1295, 1292, 1331, 1334), (1294, 1291, 1330, 1333), (1292, 1296, 1335, 1331), (1291, 1295, 1334, 1330), (1296, 1293, 1332, 1335), (1290, 1294, 1333, 1329), (1293, 1324, 1332), (1352, 1345, 1338, 1349), (1358, 1346, 1342, 1354), (1351, 1342, 1363, 1368), (1355, 1337, 1371, 1373), (1360, 1354, 1342, 1351), (1359, 1353, 1339, 1348), (1336, 1356, 1374, 1370), (1346, 1343, 1364, 1365), (1353, 1343, 1346, 1358), (1348, 1339, 1345, 1352), (1337, 1348, 1352, 1344), (1342, 1346, 1365, 1363), (1355, 1359, 1348, 1337), (1356, 1360, 1351, 1340), (1341, 1347, 1366, 1362), (1344, 1352, 1349, 1336), (1336, 1349, 1360, 1356), (1341, 1350, 1359, 1355), (1339, 1353, 1358, 1345), (1341, 1355, 1357, 1347), (1350, 1343, 1353, 1359), (1349, 1338, 1354, 1360), (1347, 1357, 1356, 1340), (1345, 1358, 1354, 1338), (1387, 1384, 1381, 1377), (1385, 1387, 1377, 1382), (1384, 1369, 1376, 1381), (1386, 1385, 1382, 1379), (1340, 1351, 1368, 1361), (1347, 1340, 1361, 1366), (1343, 1350, 1367, 1364), (1350, 1341, 1362, 1367), (1375, 1372, 1370, 1374), (1373, 1371, 1372, 1375), (1337, 1344, 1372, 1371), (1357, 1355, 1373, 1375), (1344, 1336, 1370, 1372), (1356, 1357, 1375, 1374), (1379, 1382, 1397, 1394), (1383, 1378, 1393, 1398), (1376, 1383, 1398, 1391), (1380, 1379, 1394, 1395), (1388, 1389, 1380, 1378), (1389, 1386, 1379, 1380), (1369, 1390, 1383, 1376), (1390, 1388, 1378, 1383), (1368, 1363, 1388, 1390), (1361, 1368, 1390, 1369), (1365, 1364, 1386, 1389), (1363, 1365, 1389, 1388), (1364, 1367, 1385, 1386), (1366, 1361, 1369, 1384), (1367, 1362, 1387, 1385), (1362, 1366, 1384, 1387), (1381, 1376, 1391, 1396), (1382, 1377, 1392, 1397), (1377, 1381, 1396, 1392), (1378, 1380, 1395, 1393), (1398, 1393, 1401, 1403), (1391, 1398, 1403, 1399), (1416, 1403, 1401, 1415), (1415, 1414, 1320, 1402), (1396, 1391, 1399, 1400), (1397, 1392, 1328, 1327), (1324, 1323, 1411, 1328), (1392, 1396, 1400, 1328), (1393, 1395, 1325, 1401), (1395, 1394, 1326, 1325), (1417, 1416, 1404, 1405), (1408, 1406, 1635, 1638), (1406, 1431, 1639, 1635), (1404, 1402, 1632, 1633), (1283, 1408, 1320, 1277), (1400, 1399, 1409, 1410), (1328, 1400, 1410, 1324), (1405, 1409, 1399, 1417), (1407, 1409, 1405), (1332, 1324, 1410), (1399, 1403, 1416, 1417), (1401, 1325, 1414, 1415), (1404, 1416, 1415, 1402), (1321, 1320, 1414, 1413), (1322, 1321, 1413, 1412), (1323, 1322, 1412, 1411), (1334, 1331, 1420, 1423), (1333, 1330, 1419, 1422), (1331, 1335, 1424, 1420), (1330, 1334, 1423, 1419), (1335, 1332, 1421, 1424), (1329, 1333, 1422, 1418), (1410, 1421, 1332), (1329, 1418, 1426, 1425), (1290, 1329, 1425, 1288), (1286, 1288, 1425, 1427), (1428, 1427, 1425, 1426), (1281, 1406, 1408, 1283), (1427, 1428, 1430, 1429), (1286, 1427, 1429, 1284), (1444, 1437, 1284, 1429), (1451, 1444, 1429, 1430), (1402, 1320, 1631, 1632), (1445, 1438, 1439, 1446), (1446, 1439, 1440, 1447), (1447, 1440, 1441, 1448), (1448, 1441, 1442, 1449), (1449, 1442, 1443, 1450), (1450, 1443, 1444, 1451), (1438, 1445, 1641, 1640), (1438, 1431, 1432, 1439), (1439, 1432, 1433, 1440), (1440, 1433, 1434, 1441), (1441, 1434, 1435, 1442), (1442, 1435, 1436, 1443), (1443, 1436, 1437, 1444), (1284, 1437, 1274), (1274, 1437, 1436, 1278), (1278, 1436, 1435, 1280), (1280, 1435, 1434, 1275), (1275, 1434, 1433, 1279), (1279, 1433, 1432, 1282), (1282, 1432, 1431, 1276), (1276, 1431, 1406, 1281), (1410, 1409, 1421), (1421, 1409, 1453, 1454), (1447, 1448, 1459, 1458), (1446, 1447, 1458, 1457), (1445, 1446, 1457, 1456), (1424, 1421, 1454, 1455), (1409, 1407, 1452, 1453), (1407, 1445, 1456, 1452), (1424, 1455, 1420), (1449, 1459, 1448), (1420, 1455, 1474, 1462), (1423, 1420, 1462, 1464), (1418, 1422, 1463, 1460), (1426, 1418, 1460, 1465), (1456, 1457, 1476, 1475), (1459, 1449, 1468, 1478), (1457, 1458, 1477, 1476), (1453, 1452, 1471, 1472), (1451, 1430, 1467, 1470), (1449, 1450, 1469, 1468), (1430, 1428, 1466, 1467), (1419, 1423, 1464, 1461), (1428, 1426, 1465, 1466), (1458, 1459, 1478, 1477), (1455, 1454, 1473, 1474), (1450, 1451, 1470, 1469), (1454, 1453, 1472, 1473), (1422, 1419, 1461, 1463), (1452, 1456, 1475, 1471), (1517, 1518, 1491, 1492), (1519, 1520, 1494, 1490), (1521, 1522, 1488, 1487), (1523, 1524, 1479, 1484), (1524, 1525, 1482, 1479), (1526, 1527, 1493, 1481), (1528, 1529, 1483, 1480), (1520, 1530, 1495, 1494), (1522, 1531, 1489, 1488), (1532, 1523, 1484, 1485), (1533, 1521, 1487, 1497), (1534, 1532, 1485, 1486), (1525, 1528, 1480, 1482), (1530, 1535, 1496, 1495), (1518, 1519, 1490, 1491), (1527, 1517, 1492, 1493), (1531, 1534, 1486, 1489), (1529, 1526, 1481, 1483), (1535, 1533, 1497, 1496), (1492, 1491, 1510, 1511), (1490, 1494, 1513, 1509), (1487, 1488, 1507, 1506), (1484, 1479, 1498, 1503), (1479, 1482, 1501, 1498), (1481, 1493, 1512, 1500), (1494, 1495, 1514, 1513), (1488, 1489, 1508, 1507), (1485, 1484, 1503, 1504), (1480, 1483, 1502, 1499), (1497, 1487, 1506, 1516), (1482, 1480, 1499, 1501), (1495, 1496, 1515, 1514), (1491, 1490, 1509, 1510), (1486, 1485, 1504, 1505), (1489, 1486, 1505, 1508), (1483, 1481, 1500, 1502), (1496, 1497, 1516, 1515), (1493, 1492, 1511, 1512), (1477, 1478, 1533, 1535), (1464, 1462, 1526, 1529), (1470, 1467, 1534, 1531), (1474, 1473, 1517, 1527), (1472, 1471, 1519, 1518), (1476, 1477, 1535, 1530), (1463, 1461, 1528, 1525), (1467, 1466, 1532, 1534), (1478, 1468, 1521, 1533), (1466, 1465, 1523, 1532), (1469, 1470, 1531, 1522), (1475, 1476, 1530, 1520), (1461, 1464, 1529, 1528), (1462, 1474, 1527, 1526), (1460, 1463, 1525, 1524), (1465, 1460, 1524, 1523), (1468, 1469, 1522, 1521), (1471, 1475, 1520, 1519), (1473, 1472, 1518, 1517), (1500, 1512, 1550, 1538), (1513, 1514, 1552, 1551), (1507, 1508, 1546, 1545), (1504, 1503, 1541, 1542), (1499, 1502, 1540, 1537), (1516, 1506, 1544, 1554), (1501, 1499, 1537, 1539), (1514, 1515, 1553, 1552), (1510, 1509, 1547, 1548), (1505, 1504, 1542, 1543), (1508, 1505, 1543, 1546), (1502, 1500, 1538, 1540), (1515, 1516, 1554, 1553), (1512, 1511, 1549, 1550), (1511, 1510, 1548, 1549), (1509, 1513, 1551, 1547), (1506, 1507, 1545, 1544), (1503, 1498, 1536, 1541), (1498, 1501, 1539, 1536), (1538, 1550, 1569, 1557), (1537, 1540, 1559, 1556), (1551, 1552, 1571, 1570), (1545, 1546, 1565, 1564), (1542, 1541, 1560, 1561), (1554, 1544, 1563, 1573), (1543, 1542, 1561, 1562), (1539, 1537, 1556, 1558), (1552, 1553, 1572, 1571), (1548, 1547, 1566, 1567), (1550, 1549, 1568, 1569), (1546, 1543, 1562, 1565), (1540, 1538, 1557, 1559), (1553, 1554, 1573, 1572), (1549, 1548, 1567, 1568), (1547, 1551, 1570, 1566), (1544, 1545, 1564, 1563), (1541, 1536, 1555, 1560), (1536, 1539, 1558, 1555), (1569, 1568, 1587, 1588), (1572, 1573, 1592, 1591), (1568, 1567, 1586, 1587), (1566, 1570, 1589, 1585), (1563, 1564, 1583, 1582), (1560, 1555, 1574, 1579), (1555, 1558, 1577, 1574), (1564, 1565, 1584, 1583), (1561, 1560, 1579, 1580), (1556, 1559, 1578, 1575), (1557, 1569, 1588, 1576), (1558, 1556, 1575, 1577), (1570, 1571, 1590, 1589), (1562, 1561, 1580, 1581), (1573, 1563, 1582, 1592), (1565, 1562, 1581, 1584), (1559, 1557, 1576, 1578), (1571, 1572, 1591, 1590), (1567, 1566, 1585, 1586), (1576, 1588, 1607, 1595), (1589, 1590, 1609, 1608), (1583, 1584, 1603, 1602), (1580, 1579, 1598, 1599), (1575, 1578, 1597, 1594), (1592, 1582, 1601, 1611), (1590, 1591, 1610, 1609), (1586, 1585, 1604, 1605), (1581, 1580, 1599, 1600), (1577, 1575, 1594, 1596), (1578, 1576, 1595, 1597), (1591, 1592, 1611, 1610), (1588, 1587, 1606, 1607), (1584, 1581, 1600, 1603), (1587, 1586, 1605, 1606), (1582, 1583, 1602, 1601), (1579, 1574, 1593, 1598), (1574, 1577, 1596, 1593), (1585, 1589, 1608, 1604), (1610, 1611, 1630, 1629), (1607, 1606, 1625, 1626), (1603, 1600, 1619, 1622), (1597, 1595, 1614, 1616), (1606, 1605, 1624, 1625), (1593, 1596, 1615, 1612), (1604, 1608, 1627, 1623), (1601, 1602, 1621, 1620), (1598, 1593, 1612, 1617), (1595, 1607, 1626, 1614), (1599, 1598, 1617, 1618), (1594, 1597, 1616, 1613), (1608, 1609, 1628, 1627), (1602, 1603, 1622, 1621), (1611, 1601, 1620, 1630), (1605, 1604, 1623, 1624), (1600, 1599, 1618, 1619), (1596, 1594, 1613, 1615), (1609, 1610, 1629, 1628), (1633, 1632, 1635, 1636), (1632, 1631, 1638, 1635), (1633, 1636, 1637, 1634), (1637, 1636, 1640, 1641), (1636, 1635, 1639, 1640), (1405, 1404, 1633, 1634), (1445, 1407, 1637, 1641), (1431, 1438, 1640, 1639), (1320, 1408, 1638, 1631), (1407, 1405, 1634, 1637), (813, 809, 1642, 1648), (808, 803, 815, 1644), (815, 796, 797, 1644), (1651, 791, 787, 805), (802, 813, 1648, 808), (801, 810, 1645, 807), (806, 788, 790, 1650), (810, 793, 798, 1645), (803, 807, 1645, 815), (809, 812, 1649, 1642)])
me_cube_002.polygons.foreach_set('use_smooth', [True] * 1652)
me_cube_002.materials.append(None)
me_cube_002.use_remesh_preserve_volume = False
me_cube_002.use_remesh_preserve_attributes = False
me_cube_002.use_mirror_vertex_groups = False
me_cube_002.update()

# ---- objects
ob_lamp_005 = bpy.data.objects.new('Lamp.005', light_lamp_005)
ob_lamp_004 = bpy.data.objects.new('Lamp.004', light_lamp_004)
ob_lamp_003 = bpy.data.objects.new('Lamp.003', light_lamp_003)
ob_lamp_002 = bpy.data.objects.new('Lamp.002', light_lamp_002)
ob_lamp_001 = bpy.data.objects.new('Lamp.001', light_lamp_001)
ob_cube_001 = bpy.data.objects.new('Cube.001', me_cube_002)
ob_lamp = bpy.data.objects.new('Lamp', light_lamp)
ob_camera = bpy.data.objects.new('Camera', cam_camera)

# ---- transforms, parenting, visibility, modifiers, constraints
ob_lamp_005.location = (0.5875, -11.86, 4.023)
ob_lamp_005.rotation_euler = (0.6503, 0.05522, 1.866)
ob_lamp_005.lock_rotations_4d = False
ob_lamp_005.empty_display_type = 'ARROWS'
ob_lamp_005.color = (0.0, 0.0, 0.0, 0.0)
ob_lamp_005.lineart.crease_threshold = 0.0
ob_lamp_004.location = (-11.23, -5.176, -0.3451)
ob_lamp_004.rotation_euler = (0.6503, 0.05522, 1.866)
ob_lamp_004.lock_rotations_4d = False
ob_lamp_004.empty_display_type = 'ARROWS'
ob_lamp_004.color = (0.0, 0.0, 0.0, 0.0)
ob_lamp_004.lineart.crease_threshold = 0.0
ob_lamp_003.location = (2.873, -8.295, -11.52)
ob_lamp_003.rotation_euler = (0.6503, 0.05522, 1.866)
ob_lamp_003.lock_rotations_4d = False
ob_lamp_003.empty_display_type = 'ARROWS'
ob_lamp_003.color = (0.0, 0.0, 0.0, 0.0)
ob_lamp_003.lineart.crease_threshold = 0.0
ob_lamp_002.location = (-7.574, 2.462, -11.19)
ob_lamp_002.rotation_euler = (0.6503, 0.05522, 1.866)
ob_lamp_002.lock_rotations_4d = False
ob_lamp_002.empty_display_type = 'ARROWS'
ob_lamp_002.color = (0.0, 0.0, 0.0, 0.0)
ob_lamp_002.lineart.crease_threshold = 0.0
ob_lamp_001.location = (0.1914, 9.325, 4.985)
ob_lamp_001.rotation_euler = (0.6503, 0.05522, 1.866)
ob_lamp_001.lock_rotations_4d = False
ob_lamp_001.empty_display_type = 'ARROWS'
ob_lamp_001.color = (0.0, 0.0, 0.0, 0.0)
ob_lamp_001.lineart.crease_threshold = 0.0
ob_cube_001.location = (0.04997, 0.1692, 0.6919)
ob_cube_001.rotation_euler = (-2.659, -0.4232, 0.385)
ob_cube_001.scale = (0.1343, 0.07309, 0.07309)
ob_cube_001.lineart.crease_threshold = 0.0
_m = ob_cube_001.modifiers.new('Subsurf', 'SUBSURF')
_m.uv_smooth = 'PRESERVE_CORNERS'
_m.quality = 2
_m.show_only_control_edges = False
ob_lamp.location = (-13.9, 7.75, -2.594)
ob_lamp.rotation_euler = (0.6503, 0.05522, 1.866)
ob_lamp.lock_rotations_4d = False
ob_lamp.empty_display_type = 'ARROWS'
ob_lamp.color = (0.0, 0.0, 0.0, 0.0)
ob_lamp.lineart.crease_threshold = 0.0
ob_camera.location = (7.481, -6.508, 5.344)
ob_camera.rotation_euler = (1.109, 0.01082, 0.8149)
ob_camera.lock_rotations_4d = False
ob_camera.empty_display_type = 'ARROWS'
ob_camera.color = (0.0, 0.0, 0.0, 0.0)
ob_camera.display_type = 'WIRE'
ob_camera.lineart.crease_threshold = 0.0

# ---- collection membership
col_collection_1.objects.link(ob_lamp_005)
col_collection_1.objects.link(ob_lamp_004)
col_collection_1.objects.link(ob_lamp_003)
col_collection_1.objects.link(ob_lamp_002)
col_collection_1.objects.link(ob_lamp_001)
col_collection_1.objects.link(ob_cube_001)
col_collection_1.objects.link(ob_lamp)
col_collection_1.objects.link(ob_camera)

# ---- scene / render settings (as saved in the file)
scene.camera = ob_camera
scene.frame_start = 1; scene.frame_end = 250; scene.frame_set(1)
scene.render.engine = 'BLENDER_EEVEE_NEXT'
scene.render.resolution_percentage = 50
scene.render.dither_intensity = 0.0
scene.cycles.use_denoising = False
scene.cycles.samples = 10
scene.cycles.sampling_pattern = 'TABULATED_SOBOL'
scene.cycles.light_sampling_threshold = 0.0
scene.cycles.use_adaptive_sampling = False
scene.cycles.use_light_tree = False
scene.cycles.blur_glossy = 0.0
scene.cycles.pixel_filter_type = 'GAUSSIAN'
scene.cycles.sample_clamp_indirect = 0.0
scene.view_settings.view_transform = 'Standard'
bpy.context.view_layer.update()
